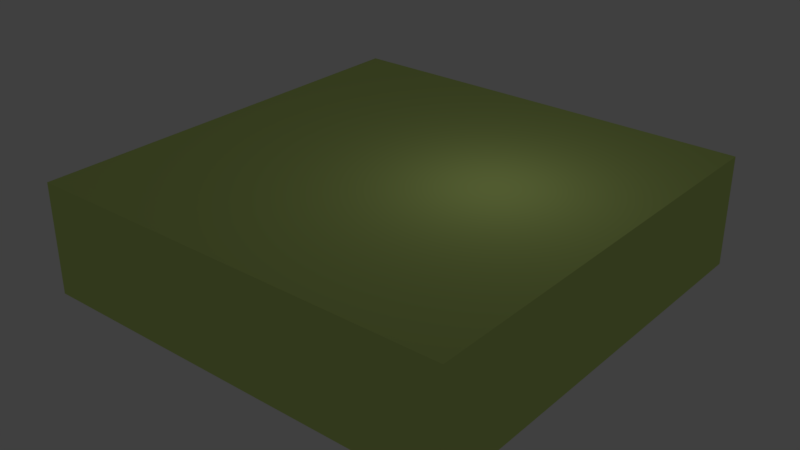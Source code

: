 # Source: bh.blend  (saved by Blender 2.79.0; exported with 4.5.12 LTS)
import bpy
from mathutils import Matrix  # noqa: F401  (used for matrix-valued properties, if any)

bpy.ops.wm.read_factory_settings(use_empty=True)
scene = bpy.context.scene
scene.name = 'Scene'

# ---- collections
col_collection_1 = bpy.data.collections.new('Collection 1'); scene.collection.children.link(col_collection_1)

# ---- materials (node trees are filled in below, after node groups)
mat_material = bpy.data.materials.new('Material')
mat_material.alpha_threshold = 0.0
mat_material.use_transparent_shadow = False
mat_material.diffuse_color = (0.6322, 0.8, 0.2294, 1.0)
mat_material.roughness = 0.5
mat_material.line_color = (0.0, 0.0, 0.0, 1.0)

# ---- material node trees

# ---- world
world_world = bpy.data.worlds.new('World'); scene.world = world_world
world_world.color = (0.05088, 0.05088, 0.05088)
world_world.use_sun_shadow = False
world_world.sun_shadow_jitter_overblur = 0.0
world_world.cycles.sampling_method = 'MANUAL'

# ---- lights
light_lamp = bpy.data.lights.new('Lamp', 'POINT')
light_lamp.transmission_factor = 0.0
light_lamp.cutoff_distance = 30.0
light_lamp.energy = 100.0
light_lamp.shadow_buffer_clip_start = 1.001
light_lamp.shadow_soft_size = 0.1
light_lamp.shadow_maximum_resolution = 0.006
light_lamp.use_absolute_resolution = True

# ---- meshes
me_cube = bpy.data.meshes.new('Cube')
me_cube.from_pydata([(1.0, 1.0, -1.0), (1.0, -1.0, -1.0), (-1.0, -1.0, -1.0), (-1.0, 1.0, -1.0), (1.0, 1.0, -0.4853), (1.0, -1.0, -0.4853), (-1.0, -1.0, -0.4853), (-1.0, 1.0, -0.4853), (1.0, -5.96e-08, -1.0), (1.788e-07, 1.0, -1.0), (1.0, 1.0, -0.7426), (0.0, -1.0, -1.0), (1.0, -1.0, -0.7426), (-1.0, 2.98e-07, -1.0), (-1.0, -1.0, -0.7426), (-1.0, 1.0, -0.7426), (1.0, -5.364e-07, -0.4853), (2.384e-07, 1.0, -0.4853), (-5.364e-07, -1.0, -0.4853), (-1.0, 1.788e-07, -0.4853), (2.384e-07, 1.0, -0.7426), (-1.0, 2.384e-07, -0.7426), (-2.98e-07, -1.0, -0.7426), (1.0, -2.98e-07, -0.7426), (-1.49e-07, -1.788e-07, -0.4853), (5.96e-08, 1.192e-07, -1.0), (1.0, -0.5, -1.0), (-0.5, 1.0, -1.0), (1.0, 1.0, -0.6139), (-0.5, -1.0, -1.0), (1.0, -1.0, -0.6139), (-1.0, 0.5, -1.0), (-1.0, -1.0, -0.6139), (-1.0, 1.0, -0.6139), (1.0, -0.5, -0.4853), (-0.5, 1.0, -0.4853), (-0.5, -1.0, -0.4853), (-1.0, 0.5, -0.4853), (1.0, 0.5, -1.0), (0.5, 1.0, -1.0), (1.0, 1.0, -0.8713), (0.5, -1.0, -1.0), (1.0, -1.0, -0.8713), (-1.0, -0.5, -1.0), (-1.0, -1.0, -0.8713), (-1.0, 1.0, -0.8713), (1.0, 0.5, -0.4853), (0.5, 1.0, -0.4853), (0.5, -1.0, -0.4853), (-1.0, -0.5, -0.4853), (-0.5, 1.0, -0.7426), (0.5, 1.0, -0.7426), (2.384e-07, 1.0, -0.6139), (2.086e-07, 1.0, -0.8713), (-1.0, 0.5, -0.7426), (-1.0, -0.5, -0.7426), (-1.0, 2.682e-07, -0.8713), (-1.0, 2.086e-07, -0.6139), (-0.5, -1.0, -0.7426), (0.5, -1.0, -0.7426), (-1.49e-07, -1.0, -0.8713), (-4.172e-07, -1.0, -0.6139), (1.0, -0.5, -0.7426), (1.0, 0.5, -0.7426), (1.0, -1.788e-07, -0.8713), (1.0, -4.172e-07, -0.6139), (-3.427e-07, -0.5, -0.4853), (4.47e-08, 0.5, -0.4853), (0.5, -3.576e-07, -0.4853), (-0.5, 0.0, -0.4853), (-0.5, 2.086e-07, -1.0), (0.5, 2.98e-08, -1.0), (1.192e-07, 0.5, -1.0), (2.98e-08, -0.5, -1.0), (0.5, -0.5, -1.0), (0.5, 0.5, -1.0), (-0.5, 0.5, -1.0), (-0.5, 0.5, -0.4853), (0.5, 0.5, -0.4853), (0.5, -0.5, -0.4853), (1.0, 0.5, -0.6139), (1.0, 0.5, -0.8713), (1.0, -0.5, -0.8713), (0.5, -1.0, -0.6139), (0.5, -1.0, -0.8713), (-0.5, -1.0, -0.8713), (-1.0, -0.5, -0.6139), (-1.0, -0.5, -0.8713), (-1.0, 0.5, -0.8713), (0.5, 1.0, -0.8713), (0.5, 1.0, -0.6139), (-0.5, 1.0, -0.6139), (-0.5, 1.0, -0.8713), (-1.0, 0.5, -0.6139), (-0.5, -1.0, -0.6139), (1.0, -0.5, -0.6139), (-0.5, -0.5, -0.4853), (-0.5, -0.5, -1.0), (1.0, -0.75, -1.0), (-0.75, 1.0, -1.0), (1.0, 1.0, -0.5496), (-0.75, -1.0, -1.0), (1.0, -1.0, -0.5496), (-1.0, 0.75, -1.0), (-1.0, -1.0, -0.5496), (-1.0, 1.0, -0.5496), (1.0, -0.75, -0.4853), (-0.75, 1.0, -0.4853), (-0.75, -1.0, -0.4853), (-1.0, 0.75, -0.4853), (1.0, 0.25, -1.0), (0.25, 1.0, -1.0), (1.0, 1.0, -0.807), (0.25, -1.0, -1.0), (1.0, -1.0, -0.807), (-1.0, -0.25, -1.0), (-1.0, -1.0, -0.807), (-1.0, 1.0, -0.807), (1.0, 0.25, -0.4853), (0.25, 1.0, -0.4853), (0.25, -1.0, -0.4853), (-1.0, -0.25, -0.4853), (-0.75, 1.0, -0.7426), (0.25, 1.0, -0.7426), (2.384e-07, 1.0, -0.5496), (2.235e-07, 1.0, -0.807), (-1.0, 0.75, -0.7426), (-1.0, -0.25, -0.7426), (-1.0, 2.831e-07, -0.9357), (-1.0, 2.235e-07, -0.6783), (-0.75, -1.0, -0.7426), (0.25, -1.0, -0.7426), (-7.451e-08, -1.0, -0.9357), (-3.576e-07, -1.0, -0.6783), (1.0, -0.75, -0.7426), (1.0, 0.25, -0.7426), (1.0, -1.192e-07, -0.9357), (1.0, -3.576e-07, -0.6783), (-4.396e-07, -0.75, -0.4853), (-5.215e-08, 0.25, -0.4853), (0.75, -4.47e-07, -0.4853), (-0.25, -8.941e-08, -0.4853), (-0.75, 2.533e-07, -1.0), (0.25, 7.451e-08, -1.0), (1.49e-07, 0.75, -1.0), (4.47e-08, -0.25, -1.0), (1.0, -0.25, -1.0), (-0.25, 1.0, -1.0), (1.0, 1.0, -0.6783), (-0.25, -1.0, -1.0), (1.0, -1.0, -0.6783), (-1.0, 0.25, -1.0), (-1.0, -1.0, -0.6783), (-1.0, 1.0, -0.6783), (1.0, -0.25, -0.4853), (-0.25, 1.0, -0.4853), (-0.25, -1.0, -0.4853), (-1.0, 0.25, -0.4853), (1.0, 0.75, -1.0), (0.75, 1.0, -1.0), (1.0, 1.0, -0.9357), (0.75, -1.0, -1.0), (1.0, -1.0, -0.9357), (-1.0, -0.75, -1.0), (-1.0, -1.0, -0.9357), (-1.0, 1.0, -0.9357), (1.0, 0.75, -0.4853), (0.75, 1.0, -0.4853), (0.75, -1.0, -0.4853), (-1.0, -0.75, -0.4853), (-0.25, 1.0, -0.7426), (0.75, 1.0, -0.7426), (2.384e-07, 1.0, -0.6783), (1.937e-07, 1.0, -0.9357), (-1.0, 0.25, -0.7426), (-1.0, -0.75, -0.7426), (-1.0, 2.533e-07, -0.807), (-1.0, 1.937e-07, -0.5496), (-0.25, -1.0, -0.7426), (0.75, -1.0, -0.7426), (-2.235e-07, -1.0, -0.807), (-4.768e-07, -1.0, -0.5496), (1.0, -0.25, -0.7426), (1.0, 0.75, -0.7426), (1.0, -2.384e-07, -0.807), (1.0, -4.768e-07, -0.5496), (-2.459e-07, -0.25, -0.4853), (1.416e-07, 0.75, -0.4853), (0.25, -2.682e-07, -0.4853), (-0.75, 8.941e-08, -0.4853), (-0.25, 1.639e-07, -1.0), (0.75, -1.49e-08, -1.0), (8.941e-08, 0.25, -1.0), (1.49e-08, -0.75, -1.0), (0.25, -0.5, -1.0), (0.75, -0.5, -1.0), (0.5, -0.25, -1.0), (0.5, -0.75, -1.0), (0.25, 0.5, -1.0), (0.75, 0.5, -1.0), (0.5, 0.75, -1.0), (0.5, 0.25, -1.0), (-0.75, 0.5, -1.0), (-0.25, 0.5, -1.0), (-0.5, 0.75, -1.0), (-0.5, 0.25, -1.0), (-0.5, 0.25, -0.4853), (-0.5, 0.75, -0.4853), (-0.25, 0.5, -0.4853), (-0.75, 0.5, -0.4853), (0.5, 0.25, -0.4853), (0.5, 0.75, -0.4853), (0.75, 0.5, -0.4853), (0.25, 0.5, -0.4853), (0.5, -0.75, -0.4853), (0.5, -0.25, -0.4853), (0.75, -0.5, -0.4853), (0.25, -0.5, -0.4853), (1.0, 0.25, -0.6139), (1.0, 0.75, -0.6139), (1.0, 0.5, -0.6783), (1.0, 0.5, -0.5496), (1.0, 0.25, -0.8713), (1.0, 0.75, -0.8713), (1.0, 0.5, -0.9357), (1.0, 0.5, -0.807), (1.0, -0.75, -0.8713), (1.0, -0.25, -0.8713), (1.0, -0.5, -0.9357), (1.0, -0.5, -0.807), (0.25, -1.0, -0.6139), (0.75, -1.0, -0.6139), (0.5, -1.0, -0.6783), (0.5, -1.0, -0.5496), (0.25, -1.0, -0.8713), (0.75, -1.0, -0.8713), (0.5, -1.0, -0.9357), (0.5, -1.0, -0.807), (-0.75, -1.0, -0.8713), (-0.25, -1.0, -0.8713), (-0.5, -1.0, -0.9357), (-0.5, -1.0, -0.807), (-1.0, -0.25, -0.6139), (-1.0, -0.75, -0.6139), (-1.0, -0.5, -0.6783), (-1.0, -0.5, -0.5496), (-1.0, -0.25, -0.8713), (-1.0, -0.75, -0.8713), (-1.0, -0.5, -0.9357), (-1.0, -0.5, -0.807), (-1.0, 0.75, -0.8713), (-1.0, 0.25, -0.8713), (-1.0, 0.5, -0.9357), (-1.0, 0.5, -0.807), (0.25, 1.0, -0.8713), (0.75, 1.0, -0.8713), (0.5, 1.0, -0.807), (0.5, 1.0, -0.9357), (0.25, 1.0, -0.6139), (0.75, 1.0, -0.6139), (0.5, 1.0, -0.5496), (0.5, 1.0, -0.6783), (-0.75, 1.0, -0.6139), (-0.25, 1.0, -0.6139), (-0.5, 1.0, -0.5496), (-0.5, 1.0, -0.6783), (-0.75, 1.0, -0.8713), (-0.25, 1.0, -0.8713), (-0.5, 1.0, -0.807), (-0.5, 1.0, -0.9357), (-1.0, 0.75, -0.6139), (-1.0, 0.25, -0.6139), (-1.0, 0.5, -0.6783), (-1.0, 0.5, -0.5496), (-0.75, -1.0, -0.6139), (-0.25, -1.0, -0.6139), (-0.5, -1.0, -0.6783), (-0.5, -1.0, -0.5496), (1.0, -0.75, -0.6139), (1.0, -0.25, -0.6139), (1.0, -0.5, -0.6783), (1.0, -0.5, -0.5496), (-0.5, -0.75, -0.4853), (-0.5, -0.25, -0.4853), (-0.25, -0.5, -0.4853), (-0.75, -0.5, -0.4853), (-0.75, -0.5, -1.0), (-0.25, -0.5, -1.0), (-0.5, -0.25, -1.0), (-0.5, -0.75, -1.0), (-0.25, -0.75, -1.0), (-0.25, -0.25, -1.0), (-0.75, -0.25, -1.0), (-0.75, -0.25, -0.4853), (-0.25, -0.25, -0.4853), (-0.25, -0.75, -0.4853), (1.0, -0.25, -0.5496), (1.0, -0.25, -0.6783), (1.0, -0.75, -0.6783), (-0.25, -1.0, -0.5496), (-0.25, -1.0, -0.6783), (-0.75, -1.0, -0.6783), (-1.0, 0.25, -0.5496), (-1.0, 0.25, -0.6783), (-1.0, 0.75, -0.6783), (-0.25, 1.0, -0.9357), (-0.25, 1.0, -0.807), (-0.75, 1.0, -0.807), (-0.25, 1.0, -0.6783), (-0.25, 1.0, -0.5496), (-0.75, 1.0, -0.5496), (0.75, 1.0, -0.6783), (0.75, 1.0, -0.5496), (0.25, 1.0, -0.5496), (0.75, 1.0, -0.9357), (0.75, 1.0, -0.807), (0.25, 1.0, -0.807), (-1.0, 0.25, -0.807), (-1.0, 0.25, -0.9357), (-1.0, 0.75, -0.9357), (-1.0, -0.75, -0.807), (-1.0, -0.75, -0.9357), (-1.0, -0.25, -0.9357), (-1.0, -0.75, -0.5496), (-1.0, -0.75, -0.6783), (-1.0, -0.25, -0.6783), (-0.25, -1.0, -0.807), (-0.25, -1.0, -0.9357), (-0.75, -1.0, -0.9357), (0.75, -1.0, -0.807), (0.75, -1.0, -0.9357), (0.25, -1.0, -0.9357), (0.75, -1.0, -0.5496), (0.75, -1.0, -0.6783), (0.25, -1.0, -0.6783), (1.0, -0.25, -0.807), (1.0, -0.25, -0.9357), (1.0, -0.75, -0.9357), (1.0, 0.75, -0.807), (1.0, 0.75, -0.9357), (1.0, 0.25, -0.9357), (1.0, 0.75, -0.5496), (1.0, 0.75, -0.6783), (1.0, 0.25, -0.6783), (0.25, -0.25, -0.4853), (0.75, -0.25, -0.4853), (0.75, -0.75, -0.4853), (0.25, 0.75, -0.4853), (0.75, 0.75, -0.4853), (0.75, 0.25, -0.4853), (-0.75, 0.75, -0.4853), (-0.25, 0.75, -0.4853), (-0.25, 0.25, -0.4853), (-0.25, 0.25, -1.0), (-0.25, 0.75, -1.0), (-0.75, 0.75, -1.0), (0.75, 0.25, -1.0), (0.75, 0.75, -1.0), (0.25, 0.75, -1.0), (0.75, -0.75, -1.0), (0.75, -0.25, -1.0), (0.25, -0.25, -1.0), (0.25, -0.75, -1.0), (0.25, 0.25, -1.0), (-0.75, 0.25, -1.0), (-0.75, 0.25, -0.4853), (0.25, 0.25, -0.4853), (0.25, -0.75, -0.4853), (1.0, 0.25, -0.5496), (1.0, 0.25, -0.807), (1.0, -0.75, -0.807), (0.25, -1.0, -0.5496), (0.25, -1.0, -0.807), (-0.75, -1.0, -0.807), (-1.0, -0.25, -0.5496), (-1.0, -0.25, -0.807), (-1.0, 0.75, -0.807), (0.25, 1.0, -0.9357), (0.25, 1.0, -0.6783), (-0.75, 1.0, -0.6783), (-0.75, 1.0, -0.9357), (-1.0, 0.75, -0.5496), (-0.75, -1.0, -0.5496), (1.0, -0.75, -0.5496), (-0.75, -0.75, -0.4853), (-0.75, -0.75, -1.0), (1.0, -0.875, -1.0), (-0.875, 1.0, -1.0), (1.0, 1.0, -0.5174), (-0.875, -1.0, -1.0), (1.0, -1.0, -0.5174), (-1.0, 0.875, -1.0), (-1.0, -1.0, -0.5174), (-1.0, 1.0, -0.5174), (1.0, -0.875, -0.4853), (-0.875, 1.0, -0.4853), (-0.875, -1.0, -0.4853), (-1.0, 0.875, -0.4853), (1.0, 0.125, -1.0), (0.125, 1.0, -1.0), (1.0, 1.0, -0.7748), (0.125, -1.0, -1.0), (1.0, -1.0, -0.7748), (-1.0, -0.125, -1.0), (-1.0, -1.0, -0.7748), (-1.0, 1.0, -0.7748), (1.0, 0.125, -0.4853), (0.125, 1.0, -0.4853), (0.125, -1.0, -0.4853), (-1.0, -0.125, -0.4853), (-0.875, 1.0, -0.7426), (0.125, 1.0, -0.7426), (2.384e-07, 1.0, -0.5174), (2.31e-07, 1.0, -0.7748), (-1.0, 0.875, -0.7426), (-1.0, -0.125, -0.7426), (-1.0, 2.906e-07, -0.9678), (-1.0, 2.31e-07, -0.7105), (-0.875, -1.0, -0.7426), (0.125, -1.0, -0.7426), (-3.725e-08, -1.0, -0.9678), (-3.278e-07, -1.0, -0.7105), (1.0, -0.875, -0.7426), (1.0, 0.125, -0.7426), (1.0, -8.941e-08, -0.9678), (1.0, -3.278e-07, -0.7105), (-4.88e-07, -0.875, -0.4853), (-1.006e-07, 0.125, -0.4853), (0.875, -4.917e-07, -0.4853), (-0.125, -1.341e-07, -0.4853), (-0.875, 2.757e-07, -1.0), (0.125, 9.686e-08, -1.0), (1.639e-07, 0.875, -1.0), (5.215e-08, -0.125, -1.0), (1.0, -0.375, -1.0), (-0.375, 1.0, -1.0), (1.0, 1.0, -0.6461), (-0.375, -1.0, -1.0), (1.0, -1.0, -0.6461), (-1.0, 0.375, -1.0), (-1.0, -1.0, -0.6461), (-1.0, 1.0, -0.6461), (1.0, -0.375, -0.4853), (-0.375, 1.0, -0.4853), (-0.375, -1.0, -0.4853), (-1.0, 0.375, -0.4853), (1.0, 0.625, -1.0), (0.625, 1.0, -1.0), (1.0, 1.0, -0.9035), (0.625, -1.0, -1.0), (1.0, -1.0, -0.9035), (-1.0, -0.625, -1.0), (-1.0, -1.0, -0.9035), (-1.0, 1.0, -0.9035), (1.0, 0.625, -0.4853), (0.625, 1.0, -0.4853), (0.625, -1.0, -0.4853), (-1.0, -0.625, -0.4853), (-0.375, 1.0, -0.7426), (0.625, 1.0, -0.7426), (2.384e-07, 1.0, -0.6461), (2.012e-07, 1.0, -0.9035), (-1.0, 0.375, -0.7426), (-1.0, -0.625, -0.7426), (-1.0, 2.608e-07, -0.8391), (-1.0, 2.012e-07, -0.5818), (-0.375, -1.0, -0.7426), (0.625, -1.0, -0.7426), (-1.863e-07, -1.0, -0.8391), (-4.47e-07, -1.0, -0.5818), (1.0, -0.375, -0.7426), (1.0, 0.625, -0.7426), (1.0, -2.086e-07, -0.8391), (1.0, -4.47e-07, -0.5818), (-2.943e-07, -0.375, -0.4853), (9.313e-08, 0.625, -0.4853), (0.375, -3.129e-07, -0.4853), (-0.625, 4.47e-08, -0.4853), (-0.375, 1.863e-07, -1.0), (0.625, 7.451e-09, -1.0), (1.043e-07, 0.375, -1.0), (2.235e-08, -0.625, -1.0), (0.125, -0.5, -1.0), (0.625, -0.5, -1.0), (0.5, -0.125, -1.0), (0.5, -0.625, -1.0), (0.125, 0.5, -1.0), (0.625, 0.5, -1.0), (0.5, 0.875, -1.0), (0.5, 0.375, -1.0), (-0.875, 0.5, -1.0), (-0.375, 0.5, -1.0), (-0.5, 0.875, -1.0), (-0.5, 0.375, -1.0), (-0.5, 0.125, -0.4853), (-0.5, 0.625, -0.4853), (-0.125, 0.5, -0.4853), (-0.625, 0.5, -0.4853), (0.5, 0.125, -0.4853), (0.5, 0.625, -0.4853), (0.875, 0.5, -0.4853), (0.375, 0.5, -0.4853), (0.5, -0.875, -0.4853), (0.5, -0.375, -0.4853), (0.875, -0.5, -0.4853), (0.375, -0.5, -0.4853), (1.0, 0.125, -0.6139), (1.0, 0.625, -0.6139), (1.0, 0.5, -0.7105), (1.0, 0.5, -0.5818), (1.0, 0.125, -0.8713), (1.0, 0.625, -0.8713), (1.0, 0.5, -0.9678), (1.0, 0.5, -0.8391), (1.0, -0.875, -0.8713), (1.0, -0.375, -0.8713), (1.0, -0.5, -0.9678), (1.0, -0.5, -0.8391), (0.125, -1.0, -0.6139), (0.625, -1.0, -0.6139), (0.5, -1.0, -0.7105), (0.5, -1.0, -0.5818), (0.125, -1.0, -0.8713), (0.625, -1.0, -0.8713), (0.5, -1.0, -0.9678), (0.5, -1.0, -0.8391), (-0.875, -1.0, -0.8713), (-0.375, -1.0, -0.8713), (-0.5, -1.0, -0.9678), (-0.5, -1.0, -0.8391), (-1.0, -0.125, -0.6139), (-1.0, -0.625, -0.6139), (-1.0, -0.5, -0.7105), (-1.0, -0.5, -0.5818), (-1.0, -0.125, -0.8713), (-1.0, -0.625, -0.8713), (-1.0, -0.5, -0.9678), (-1.0, -0.5, -0.8391), (-1.0, 0.875, -0.8713), (-1.0, 0.375, -0.8713), (-1.0, 0.5, -0.9678), (-1.0, 0.5, -0.8391), (0.125, 1.0, -0.8713), (0.625, 1.0, -0.8713), (0.5, 1.0, -0.7748), (0.5, 1.0, -0.9035), (0.125, 1.0, -0.6139), (0.625, 1.0, -0.6139), (0.5, 1.0, -0.5174), (0.5, 1.0, -0.6461), (-0.875, 1.0, -0.6139), (-0.375, 1.0, -0.6139), (-0.5, 1.0, -0.5174), (-0.5, 1.0, -0.6461), (-0.875, 1.0, -0.8713), (-0.375, 1.0, -0.8713), (-0.5, 1.0, -0.7748), (-0.5, 1.0, -0.9035), (-1.0, 0.875, -0.6139), (-1.0, 0.375, -0.6139), (-1.0, 0.5, -0.7105), (-1.0, 0.5, -0.5818), (-0.875, -1.0, -0.6139), (-0.375, -1.0, -0.6139), (-0.5, -1.0, -0.7105), (-0.5, -1.0, -0.5818), (1.0, -0.875, -0.6139), (1.0, -0.375, -0.6139), (1.0, -0.5, -0.7105), (1.0, -0.5, -0.5818), (-0.5, -0.875, -0.4853), (-0.5, -0.375, -0.4853), (-0.125, -0.5, -0.4853), (-0.625, -0.5, -0.4853), (-0.875, -0.5, -1.0), (-0.375, -0.5, -1.0), (-0.5, -0.125, -1.0), (-0.5, -0.625, -1.0), (1.0, -0.625, -1.0), (-0.625, 1.0, -1.0), (1.0, 1.0, -0.5818), (-0.625, -1.0, -1.0), (1.0, -1.0, -0.5818), (-1.0, 0.625, -1.0), (-1.0, -1.0, -0.5818), (-1.0, 1.0, -0.5818), (1.0, -0.625, -0.4853), (-0.625, 1.0, -0.4853), (-0.625, -1.0, -0.4853), (-1.0, 0.625, -0.4853), (1.0, 0.375, -1.0), (0.375, 1.0, -1.0), (1.0, 1.0, -0.8391), (0.375, -1.0, -1.0), (1.0, -1.0, -0.8391), (-1.0, -0.375, -1.0), (-1.0, -1.0, -0.8391), (-1.0, 1.0, -0.8391), (1.0, 0.375, -0.4853), (0.375, 1.0, -0.4853), (0.375, -1.0, -0.4853), (-1.0, -0.375, -0.4853), (-0.625, 1.0, -0.7426), (0.375, 1.0, -0.7426), (2.384e-07, 1.0, -0.5818), (2.161e-07, 1.0, -0.8391), (-1.0, 0.625, -0.7426), (-1.0, -0.375, -0.7426), (-1.0, 2.757e-07, -0.9035), (-1.0, 2.161e-07, -0.6461), (-0.625, -1.0, -0.7426), (0.375, -1.0, -0.7426), (-1.118e-07, -1.0, -0.9035), (-3.874e-07, -1.0, -0.6461), (1.0, -0.625, -0.7426), (1.0, 0.375, -0.7426), (1.0, -1.49e-07, -0.9035), (1.0, -3.874e-07, -0.6461), (-3.912e-07, -0.625, -0.4853), (-3.725e-09, 0.375, -0.4853), (0.625, -4.023e-07, -0.4853), (-0.375, -4.47e-08, -0.4853), (-0.625, 2.31e-07, -1.0), (0.375, 5.215e-08, -1.0), (1.341e-07, 0.625, -1.0), (3.725e-08, -0.375, -1.0), (1.0, -0.125, -1.0), (-0.125, 1.0, -1.0), (1.0, 1.0, -0.7105), (-0.125, -1.0, -1.0), (1.0, -1.0, -0.7105), (-1.0, 0.125, -1.0), (-1.0, -1.0, -0.7105), (-1.0, 1.0, -0.7105), (1.0, -0.125, -0.4853), (-0.125, 1.0, -0.4853), (-0.125, -1.0, -0.4853), (-1.0, 0.125, -0.4853), (1.0, 0.875, -1.0), (0.875, 1.0, -1.0), (1.0, 1.0, -0.9678), (0.875, -1.0, -1.0), (1.0, -1.0, -0.9678), (-1.0, -0.875, -1.0), (-1.0, -1.0, -0.9678), (-1.0, 1.0, -0.9678), (1.0, 0.875, -0.4853), (0.875, 1.0, -0.4853), (0.875, -1.0, -0.4853), (-1.0, -0.875, -0.4853), (-0.125, 1.0, -0.7426), (0.875, 1.0, -0.7426), (2.384e-07, 1.0, -0.7105), (1.863e-07, 1.0, -0.9678), (-1.0, 0.125, -0.7426), (-1.0, -0.875, -0.7426), (-1.0, 2.459e-07, -0.7748), (-1.0, 1.863e-07, -0.5174), (-0.125, -1.0, -0.7426), (0.875, -1.0, -0.7426), (-2.608e-07, -1.0, -0.7748), (-5.066e-07, -1.0, -0.5174), (1.0, -0.125, -0.7426), (1.0, 0.875, -0.7426), (1.0, -2.682e-07, -0.7748), (1.0, -5.066e-07, -0.5174), (-1.974e-07, -0.125, -0.4853), (1.9e-07, 0.875, -0.4853), (0.125, -2.235e-07, -0.4853), (-0.875, 1.341e-07, -0.4853), (-0.125, 1.416e-07, -1.0), (0.875, -3.725e-08, -1.0), (7.451e-08, 0.125, -1.0), (7.451e-09, -0.875, -1.0), (0.375, -0.5, -1.0), (0.875, -0.5, -1.0), (0.5, -0.375, -1.0), (0.5, -0.875, -1.0), (0.375, 0.5, -1.0), (0.875, 0.5, -1.0), (0.5, 0.625, -1.0), (0.5, 0.125, -1.0), (-0.625, 0.5, -1.0), (-0.125, 0.5, -1.0), (-0.5, 0.625, -1.0), (-0.5, 0.125, -1.0), (-0.5, 0.375, -0.4853), (-0.5, 0.875, -0.4853), (-0.375, 0.5, -0.4853), (-0.875, 0.5, -0.4853), (0.5, 0.375, -0.4853), (0.5, 0.875, -0.4853), (0.625, 0.5, -0.4853), (0.125, 0.5, -0.4853), (0.5, -0.625, -0.4853), (0.5, -0.125, -0.4853), (0.625, -0.5, -0.4853), (0.125, -0.5, -0.4853), (1.0, 0.375, -0.6139), (1.0, 0.875, -0.6139), (1.0, 0.5, -0.6461), (1.0, 0.5, -0.5174), (1.0, 0.375, -0.8713), (1.0, 0.875, -0.8713), (1.0, 0.5, -0.9035), (1.0, 0.5, -0.7748), (1.0, -0.625, -0.8713), (1.0, -0.125, -0.8713), (1.0, -0.5, -0.9035), (1.0, -0.5, -0.7748), (0.375, -1.0, -0.6139), (0.875, -1.0, -0.6139), (0.5, -1.0, -0.6461), (0.5, -1.0, -0.5174), (0.375, -1.0, -0.8713), (0.875, -1.0, -0.8713), (0.5, -1.0, -0.9035), (0.5, -1.0, -0.7748), (-0.625, -1.0, -0.8713), (-0.125, -1.0, -0.8713), (-0.5, -1.0, -0.9035), (-0.5, -1.0, -0.7748), (-1.0, -0.375, -0.6139), (-1.0, -0.875, -0.6139), (-1.0, -0.5, -0.6461), (-1.0, -0.5, -0.5174), (-1.0, -0.375, -0.8713), (-1.0, -0.875, -0.8713), (-1.0, -0.5, -0.9035), (-1.0, -0.5, -0.7748), (-1.0, 0.625, -0.8713), (-1.0, 0.125, -0.8713), (-1.0, 0.5, -0.9035), (-1.0, 0.5, -0.7748), (0.375, 1.0, -0.8713), (0.875, 1.0, -0.8713), (0.5, 1.0, -0.8391), (0.5, 1.0, -0.9678), (0.375, 1.0, -0.6139), (0.875, 1.0, -0.6139), (0.5, 1.0, -0.5818), (0.5, 1.0, -0.7105), (-0.625, 1.0, -0.6139), (-0.125, 1.0, -0.6139), (-0.5, 1.0, -0.5818), (-0.5, 1.0, -0.7105), (-0.625, 1.0, -0.8713), (-0.125, 1.0, -0.8713), (-0.5, 1.0, -0.8391), (-0.5, 1.0, -0.9678), (-1.0, 0.625, -0.6139), (-1.0, 0.125, -0.6139), (-1.0, 0.5, -0.6461), (-1.0, 0.5, -0.5174), (-0.625, -1.0, -0.6139), (-0.125, -1.0, -0.6139), (-0.5, -1.0, -0.6461), (-0.5, -1.0, -0.5174), (1.0, -0.625, -0.6139), (1.0, -0.125, -0.6139), (1.0, -0.5, -0.6461), (1.0, -0.5, -0.5174), (-0.5, -0.625, -0.4853), (-0.5, -0.125, -0.4853), (-0.375, -0.5, -0.4853), (-0.875, -0.5, -0.4853), (-0.625, -0.5, -1.0), (-0.125, -0.5, -1.0), (-0.5, -0.375, -1.0), (-0.5, -0.875, -1.0), (-0.375, -0.75, -1.0), (-0.125, -0.75, -1.0), (-0.25, -0.625, -1.0), (-0.25, -0.875, -1.0), (-0.375, -0.25, -1.0), (-0.125, -0.25, -1.0), (-0.25, -0.125, -1.0), (-0.25, -0.375, -1.0), (-0.875, -0.25, -1.0), (-0.625, -0.25, -1.0), (-0.75, -0.125, -1.0), (-0.75, -0.375, -1.0), (-0.75, -0.375, -0.4853), (-0.75, -0.125, -0.4853), (-0.625, -0.25, -0.4853), (-0.875, -0.25, -0.4853), (-0.25, -0.375, -0.4853), (-0.25, -0.125, -0.4853), (-0.125, -0.25, -0.4853), (-0.375, -0.25, -0.4853), (-0.25, -0.875, -0.4853), (-0.25, -0.625, -0.4853), (-0.125, -0.75, -0.4853), (-0.375, -0.75, -0.4853), (1.0, -0.375, -0.5496), (1.0, -0.125, -0.5496), (1.0, -0.25, -0.5818), (1.0, -0.25, -0.5174), (1.0, -0.375, -0.6783), (1.0, -0.125, -0.6783), (1.0, -0.25, -0.7105), (1.0, -0.25, -0.6461), (1.0, -0.875, -0.6783), (1.0, -0.625, -0.6783), (1.0, -0.75, -0.7105), (1.0, -0.75, -0.6461), (-0.375, -1.0, -0.5496), (-0.125, -1.0, -0.5496), (-0.25, -1.0, -0.5818), (-0.25, -1.0, -0.5174), (-0.375, -1.0, -0.6783), (-0.125, -1.0, -0.6783), (-0.25, -1.0, -0.7105), (-0.25, -1.0, -0.6461), (-0.875, -1.0, -0.6783), (-0.625, -1.0, -0.6783), (-0.75, -1.0, -0.7105), (-0.75, -1.0, -0.6461), (-1.0, 0.375, -0.5496), (-1.0, 0.125, -0.5496), (-1.0, 0.25, -0.5818), (-1.0, 0.25, -0.5174), (-1.0, 0.375, -0.6783), (-1.0, 0.125, -0.6783), (-1.0, 0.25, -0.7105), (-1.0, 0.25, -0.6461), (-1.0, 0.875, -0.6783), (-1.0, 0.625, -0.6783), (-1.0, 0.75, -0.7105), (-1.0, 0.75, -0.6461), (-0.375, 1.0, -0.9357), (-0.125, 1.0, -0.9357), (-0.25, 1.0, -0.9035), (-0.25, 1.0, -0.9678), (-0.375, 1.0, -0.807), (-0.125, 1.0, -0.807), (-0.25, 1.0, -0.7748), (-0.25, 1.0, -0.8391), (-0.875, 1.0, -0.807), (-0.625, 1.0, -0.807), (-0.75, 1.0, -0.7748), (-0.75, 1.0, -0.8391), (-0.375, 1.0, -0.6783), (-0.125, 1.0, -0.6783), (-0.25, 1.0, -0.6461), (-0.25, 1.0, -0.7105), (-0.375, 1.0, -0.5496), (-0.125, 1.0, -0.5496), (-0.25, 1.0, -0.5174), (-0.25, 1.0, -0.5818), (-0.875, 1.0, -0.5496), (-0.625, 1.0, -0.5496), (-0.75, 1.0, -0.5174), (-0.75, 1.0, -0.5818), (0.625, 1.0, -0.6783), (0.875, 1.0, -0.6783), (0.75, 1.0, -0.6461), (0.75, 1.0, -0.7105), (0.625, 1.0, -0.5496), (0.875, 1.0, -0.5496), (0.75, 1.0, -0.5174), (0.75, 1.0, -0.5818), (0.125, 1.0, -0.5496), (0.375, 1.0, -0.5496), (0.25, 1.0, -0.5174), (0.25, 1.0, -0.5818), (0.625, 1.0, -0.9357), (0.875, 1.0, -0.9357), (0.75, 1.0, -0.9035), (0.75, 1.0, -0.9678), (0.625, 1.0, -0.807), (0.875, 1.0, -0.807), (0.75, 1.0, -0.7748), (0.75, 1.0, -0.8391), (0.125, 1.0, -0.807), (0.375, 1.0, -0.807), (0.25, 1.0, -0.7748), (0.25, 1.0, -0.8391), (-1.0, 0.375, -0.807), (-1.0, 0.125, -0.807), (-1.0, 0.25, -0.8391), (-1.0, 0.25, -0.7748), (-1.0, 0.375, -0.9357), (-1.0, 0.125, -0.9357), (-1.0, 0.25, -0.9678), (-1.0, 0.25, -0.9035), (-1.0, 0.875, -0.9357), (-1.0, 0.625, -0.9357), (-1.0, 0.75, -0.9678), (-1.0, 0.75, -0.9035), (-1.0, -0.625, -0.807), (-1.0, -0.875, -0.807), (-1.0, -0.75, -0.8391), (-1.0, -0.75, -0.7748), (-1.0, -0.625, -0.9357), (-1.0, -0.875, -0.9357), (-1.0, -0.75, -0.9678), (-1.0, -0.75, -0.9035), (-1.0, -0.125, -0.9357), (-1.0, -0.375, -0.9357), (-1.0, -0.25, -0.9678), (-1.0, -0.25, -0.9035), (-1.0, -0.625, -0.5496), (-1.0, -0.875, -0.5496), (-1.0, -0.75, -0.5818), (-1.0, -0.75, -0.5174), (-1.0, -0.625, -0.6783), (-1.0, -0.875, -0.6783), (-1.0, -0.75, -0.7105), (-1.0, -0.75, -0.6461), (-1.0, -0.125, -0.6783), (-1.0, -0.375, -0.6783), (-1.0, -0.25, -0.7105), (-1.0, -0.25, -0.6461), (-0.375, -1.0, -0.807), (-0.125, -1.0, -0.807), (-0.25, -1.0, -0.8391), (-0.25, -1.0, -0.7748), (-0.375, -1.0, -0.9357), (-0.125, -1.0, -0.9357), (-0.25, -1.0, -0.9678), (-0.25, -1.0, -0.9035), (-0.875, -1.0, -0.9357), (-0.625, -1.0, -0.9357), (-0.75, -1.0, -0.9678), (-0.75, -1.0, -0.9035), (0.625, -1.0, -0.807), (0.875, -1.0, -0.807), (0.75, -1.0, -0.8391), (0.75, -1.0, -0.7748), (0.625, -1.0, -0.9357), (0.875, -1.0, -0.9357), (0.75, -1.0, -0.9678), (0.75, -1.0, -0.9035), (0.125, -1.0, -0.9357), (0.375, -1.0, -0.9357), (0.25, -1.0, -0.9678), (0.25, -1.0, -0.9035), (0.625, -1.0, -0.5496), (0.875, -1.0, -0.5496), (0.75, -1.0, -0.5818), (0.75, -1.0, -0.5174), (0.625, -1.0, -0.6783), (0.875, -1.0, -0.6783), (0.75, -1.0, -0.7105), (0.75, -1.0, -0.6461), (0.125, -1.0, -0.6783), (0.375, -1.0, -0.6783), (0.25, -1.0, -0.7105), (0.25, -1.0, -0.6461), (1.0, -0.375, -0.807), (1.0, -0.125, -0.807), (1.0, -0.25, -0.8391), (1.0, -0.25, -0.7748), (1.0, -0.375, -0.9357), (1.0, -0.125, -0.9357), (1.0, -0.25, -0.9678), (1.0, -0.25, -0.9035), (1.0, -0.875, -0.9357), (1.0, -0.625, -0.9357), (1.0, -0.75, -0.9678), (1.0, -0.75, -0.9035), (1.0, 0.625, -0.807), (1.0, 0.875, -0.807), (1.0, 0.75, -0.8391), (1.0, 0.75, -0.7748), (1.0, 0.625, -0.9357), (1.0, 0.875, -0.9357), (1.0, 0.75, -0.9678), (1.0, 0.75, -0.9035), (1.0, 0.125, -0.9357), (1.0, 0.375, -0.9357), (1.0, 0.25, -0.9678), (1.0, 0.25, -0.9035), (1.0, 0.625, -0.5496), (1.0, 0.875, -0.5496), (1.0, 0.75, -0.5818), (1.0, 0.75, -0.5174), (1.0, 0.625, -0.6783), (1.0, 0.875, -0.6783), (1.0, 0.75, -0.7105), (1.0, 0.75, -0.6461), (1.0, 0.125, -0.6783), (1.0, 0.375, -0.6783), (1.0, 0.25, -0.7105), (1.0, 0.25, -0.6461), (0.25, -0.375, -0.4853), (0.25, -0.125, -0.4853), (0.375, -0.25, -0.4853), (0.125, -0.25, -0.4853), (0.75, -0.375, -0.4853), (0.75, -0.125, -0.4853), (0.875, -0.25, -0.4853), (0.625, -0.25, -0.4853), (0.75, -0.875, -0.4853), (0.75, -0.625, -0.4853), (0.875, -0.75, -0.4853), (0.625, -0.75, -0.4853), (0.25, 0.625, -0.4853), (0.25, 0.875, -0.4853), (0.375, 0.75, -0.4853), (0.125, 0.75, -0.4853), (0.75, 0.625, -0.4853), (0.75, 0.875, -0.4853), (0.875, 0.75, -0.4853), (0.625, 0.75, -0.4853), (0.75, 0.125, -0.4853), (0.75, 0.375, -0.4853), (0.875, 0.25, -0.4853), (0.625, 0.25, -0.4853), (-0.75, 0.625, -0.4853), (-0.75, 0.875, -0.4853), (-0.625, 0.75, -0.4853), (-0.875, 0.75, -0.4853), (-0.25, 0.625, -0.4853), (-0.25, 0.875, -0.4853), (-0.125, 0.75, -0.4853), (-0.375, 0.75, -0.4853), (-0.25, 0.125, -0.4853), (-0.25, 0.375, -0.4853), (-0.125, 0.25, -0.4853), (-0.375, 0.25, -0.4853), (-0.375, 0.25, -1.0), (-0.125, 0.25, -1.0), (-0.25, 0.375, -1.0), (-0.25, 0.125, -1.0), (-0.375, 0.75, -1.0), (-0.125, 0.75, -1.0), (-0.25, 0.875, -1.0), (-0.25, 0.625, -1.0), (-0.875, 0.75, -1.0), (-0.625, 0.75, -1.0), (-0.75, 0.875, -1.0), (-0.75, 0.625, -1.0), (0.625, 0.25, -1.0), (0.875, 0.25, -1.0), (0.75, 0.375, -1.0), (0.75, 0.125, -1.0), (0.625, 0.75, -1.0), (0.875, 0.75, -1.0), (0.75, 0.875, -1.0), (0.75, 0.625, -1.0), (0.125, 0.75, -1.0), (0.375, 0.75, -1.0), (0.25, 0.875, -1.0), (0.25, 0.625, -1.0), (0.625, -0.75, -1.0), (0.875, -0.75, -1.0), (0.75, -0.625, -1.0), (0.75, -0.875, -1.0), (0.625, -0.25, -1.0), (0.875, -0.25, -1.0), (0.75, -0.125, -1.0), (0.75, -0.375, -1.0), (0.125, -0.25, -1.0), (0.375, -0.25, -1.0), (0.25, -0.125, -1.0), (0.25, -0.375, -1.0), (0.125, -0.75, -1.0), (0.375, -0.75, -1.0), (0.25, -0.625, -1.0), (0.25, -0.875, -1.0), (0.125, 0.25, -1.0), (0.375, 0.25, -1.0), (0.25, 0.375, -1.0), (0.25, 0.125, -1.0), (-0.875, 0.25, -1.0), (-0.625, 0.25, -1.0), (-0.75, 0.375, -1.0), (-0.75, 0.125, -1.0), (-0.75, 0.125, -0.4853), (-0.75, 0.375, -0.4853), (-0.625, 0.25, -0.4853), (-0.875, 0.25, -0.4853), (0.25, 0.125, -0.4853), (0.25, 0.375, -0.4853), (0.375, 0.25, -0.4853), (0.125, 0.25, -0.4853), (0.25, -0.875, -0.4853), (0.25, -0.625, -0.4853), (0.375, -0.75, -0.4853), (0.125, -0.75, -0.4853), (1.0, 0.125, -0.5496), (1.0, 0.375, -0.5496), (1.0, 0.25, -0.5818), (1.0, 0.25, -0.5174), (1.0, 0.125, -0.807), (1.0, 0.375, -0.807), (1.0, 0.25, -0.8391), (1.0, 0.25, -0.7748), (1.0, -0.875, -0.807), (1.0, -0.625, -0.807), (1.0, -0.75, -0.8391), (1.0, -0.75, -0.7748), (0.125, -1.0, -0.5496), (0.375, -1.0, -0.5496), (0.25, -1.0, -0.5818), (0.25, -1.0, -0.5174), (0.125, -1.0, -0.807), (0.375, -1.0, -0.807), (0.25, -1.0, -0.8391), (0.25, -1.0, -0.7748), (-0.875, -1.0, -0.807), (-0.625, -1.0, -0.807), (-0.75, -1.0, -0.8391), (-0.75, -1.0, -0.7748), (-1.0, -0.125, -0.5496), (-1.0, -0.375, -0.5496), (-1.0, -0.25, -0.5818), (-1.0, -0.25, -0.5174), (-1.0, -0.125, -0.807), (-1.0, -0.375, -0.807), (-1.0, -0.25, -0.8391), (-1.0, -0.25, -0.7748), (-1.0, 0.875, -0.807), (-1.0, 0.625, -0.807), (-1.0, 0.75, -0.8391), (-1.0, 0.75, -0.7748), (0.125, 1.0, -0.9357), (0.375, 1.0, -0.9357), (0.25, 1.0, -0.9035), (0.25, 1.0, -0.9678), (0.125, 1.0, -0.6783), (0.375, 1.0, -0.6783), (0.25, 1.0, -0.6461), (0.25, 1.0, -0.7105), (-0.875, 1.0, -0.6783), (-0.625, 1.0, -0.6783), (-0.75, 1.0, -0.6461), (-0.75, 1.0, -0.7105), (-0.875, 1.0, -0.9357), (-0.625, 1.0, -0.9357), (-0.75, 1.0, -0.9035), (-0.75, 1.0, -0.9678), (-1.0, 0.875, -0.5496), (-1.0, 0.625, -0.5496), (-1.0, 0.75, -0.5818), (-1.0, 0.75, -0.5174), (-0.875, -1.0, -0.5496), (-0.625, -1.0, -0.5496), (-0.75, -1.0, -0.5818), (-0.75, -1.0, -0.5174), (1.0, -0.875, -0.5496), (1.0, -0.625, -0.5496), (1.0, -0.75, -0.5818), (1.0, -0.75, -0.5174), (-0.75, -0.875, -0.4853), (-0.75, -0.625, -0.4853), (-0.625, -0.75, -0.4853), (-0.875, -0.75, -0.4853), (-0.875, -0.75, -1.0), (-0.625, -0.75, -1.0), (-0.75, -0.625, -1.0), (-0.75, -0.875, -1.0), (-0.625, -0.875, -1.0), (-0.625, -0.625, -1.0), (-0.875, -0.625, -1.0), (-0.875, -0.625, -0.4853), (-0.625, -0.625, -0.4853), (-0.625, -0.875, -0.4853), (1.0, -0.625, -0.5174), (1.0, -0.625, -0.5818), (1.0, -0.875, -0.5818), (-0.625, -1.0, -0.5174), (-0.625, -1.0, -0.5818), (-0.875, -1.0, -0.5818), (-1.0, 0.625, -0.5174), (-1.0, 0.625, -0.5818), (-1.0, 0.875, -0.5818), (-0.625, 1.0, -0.9678), (-0.625, 1.0, -0.9035), (-0.875, 1.0, -0.9035), (-0.625, 1.0, -0.7105), (-0.625, 1.0, -0.6461), (-0.875, 1.0, -0.6461), (0.375, 1.0, -0.7105), (0.375, 1.0, -0.6461), (0.125, 1.0, -0.6461), (0.375, 1.0, -0.9678), (0.375, 1.0, -0.9035), (0.125, 1.0, -0.9035), (-1.0, 0.625, -0.7748), (-1.0, 0.625, -0.8391), (-1.0, 0.875, -0.8391), (-1.0, -0.375, -0.7748), (-1.0, -0.375, -0.8391), (-1.0, -0.125, -0.8391), (-1.0, -0.375, -0.5174), (-1.0, -0.375, -0.5818), (-1.0, -0.125, -0.5818), (-0.625, -1.0, -0.7748), (-0.625, -1.0, -0.8391), (-0.875, -1.0, -0.8391), (0.375, -1.0, -0.7748), (0.375, -1.0, -0.8391), (0.125, -1.0, -0.8391), (0.375, -1.0, -0.5174), (0.375, -1.0, -0.5818), (0.125, -1.0, -0.5818), (1.0, -0.625, -0.7748), (1.0, -0.625, -0.8391), (1.0, -0.875, -0.8391), (1.0, 0.375, -0.7748), (1.0, 0.375, -0.8391), (1.0, 0.125, -0.8391), (1.0, 0.375, -0.5174), (1.0, 0.375, -0.5818), (1.0, 0.125, -0.5818), (0.125, -0.625, -0.4853), (0.375, -0.625, -0.4853), (0.375, -0.875, -0.4853), (0.125, 0.375, -0.4853), (0.375, 0.375, -0.4853), (0.375, 0.125, -0.4853), (-0.875, 0.375, -0.4853), (-0.625, 0.375, -0.4853), (-0.625, 0.125, -0.4853), (-0.625, 0.125, -1.0), (-0.625, 0.375, -1.0), (-0.875, 0.375, -1.0), (0.375, 0.125, -1.0), (0.375, 0.375, -1.0), (0.125, 0.375, -1.0), (0.375, -0.875, -1.0), (0.375, -0.625, -1.0), (0.125, -0.625, -1.0), (0.375, -0.375, -1.0), (0.375, -0.125, -1.0), (0.125, -0.125, -1.0), (0.875, -0.375, -1.0), (0.875, -0.125, -1.0), (0.625, -0.125, -1.0), (0.875, -0.875, -1.0), (0.875, -0.625, -1.0), (0.625, -0.625, -1.0), (0.375, 0.625, -1.0), (0.375, 0.875, -1.0), (0.125, 0.875, -1.0), (0.875, 0.625, -1.0), (0.875, 0.875, -1.0), (0.625, 0.875, -1.0), (0.875, 0.125, -1.0), (0.875, 0.375, -1.0), (0.625, 0.375, -1.0), (-0.625, 0.625, -1.0), (-0.625, 0.875, -1.0), (-0.875, 0.875, -1.0), (-0.125, 0.625, -1.0), (-0.125, 0.875, -1.0), (-0.375, 0.875, -1.0), (-0.125, 0.125, -1.0), (-0.125, 0.375, -1.0), (-0.375, 0.375, -1.0), (-0.375, 0.375, -0.4853), (-0.125, 0.375, -0.4853), (-0.125, 0.125, -0.4853), (-0.375, 0.875, -0.4853), (-0.125, 0.875, -0.4853), (-0.125, 0.625, -0.4853), (-0.875, 0.875, -0.4853), (-0.625, 0.875, -0.4853), (-0.625, 0.625, -0.4853), (0.625, 0.375, -0.4853), (0.875, 0.375, -0.4853), (0.875, 0.125, -0.4853), (0.625, 0.875, -0.4853), (0.875, 0.875, -0.4853), (0.875, 0.625, -0.4853), (0.125, 0.875, -0.4853), (0.375, 0.875, -0.4853), (0.375, 0.625, -0.4853), (0.625, -0.625, -0.4853), (0.875, -0.625, -0.4853), (0.875, -0.875, -0.4853), (0.625, -0.125, -0.4853), (0.875, -0.125, -0.4853), (0.875, -0.375, -0.4853), (0.125, -0.125, -0.4853), (0.375, -0.125, -0.4853), (0.375, -0.375, -0.4853), (1.0, 0.375, -0.6461), (1.0, 0.375, -0.7105), (1.0, 0.125, -0.7105), (1.0, 0.875, -0.6461), (1.0, 0.875, -0.7105), (1.0, 0.625, -0.7105), (1.0, 0.875, -0.5174), (1.0, 0.875, -0.5818), (1.0, 0.625, -0.5818), (1.0, 0.375, -0.9035), (1.0, 0.375, -0.9678), (1.0, 0.125, -0.9678), (1.0, 0.875, -0.9035), (1.0, 0.875, -0.9678), (1.0, 0.625, -0.9678), (1.0, 0.875, -0.7748), (1.0, 0.875, -0.8391), (1.0, 0.625, -0.8391), (1.0, -0.625, -0.9035), (1.0, -0.625, -0.9678), (1.0, -0.875, -0.9678), (1.0, -0.125, -0.9035), (1.0, -0.125, -0.9678), (1.0, -0.375, -0.9678), (1.0, -0.125, -0.7748), (1.0, -0.125, -0.8391), (1.0, -0.375, -0.8391), (0.375, -1.0, -0.6461), (0.375, -1.0, -0.7105), (0.125, -1.0, -0.7105), (0.875, -1.0, -0.6461), (0.875, -1.0, -0.7105), (0.625, -1.0, -0.7105), (0.875, -1.0, -0.5174), (0.875, -1.0, -0.5818), (0.625, -1.0, -0.5818), (0.375, -1.0, -0.9035), (0.375, -1.0, -0.9678), (0.125, -1.0, -0.9678), (0.875, -1.0, -0.9035), (0.875, -1.0, -0.9678), (0.625, -1.0, -0.9678), (0.875, -1.0, -0.7748), (0.875, -1.0, -0.8391), (0.625, -1.0, -0.8391), (-0.625, -1.0, -0.9035), (-0.625, -1.0, -0.9678), (-0.875, -1.0, -0.9678), (-0.125, -1.0, -0.9035), (-0.125, -1.0, -0.9678), (-0.375, -1.0, -0.9678), (-0.125, -1.0, -0.7748), (-0.125, -1.0, -0.8391), (-0.375, -1.0, -0.8391), (-1.0, -0.375, -0.6461), (-1.0, -0.375, -0.7105), (-1.0, -0.125, -0.7105), (-1.0, -0.875, -0.6461), (-1.0, -0.875, -0.7105), (-1.0, -0.625, -0.7105), (-1.0, -0.875, -0.5174), (-1.0, -0.875, -0.5818), (-1.0, -0.625, -0.5818), (-1.0, -0.375, -0.9035), (-1.0, -0.375, -0.9678), (-1.0, -0.125, -0.9678), (-1.0, -0.875, -0.9035), (-1.0, -0.875, -0.9678), (-1.0, -0.625, -0.9678), (-1.0, -0.875, -0.7748), (-1.0, -0.875, -0.8391), (-1.0, -0.625, -0.8391), (-1.0, 0.625, -0.9035), (-1.0, 0.625, -0.9678), (-1.0, 0.875, -0.9678), (-1.0, 0.125, -0.9035), (-1.0, 0.125, -0.9678), (-1.0, 0.375, -0.9678), (-1.0, 0.125, -0.7748), (-1.0, 0.125, -0.8391), (-1.0, 0.375, -0.8391), (0.375, 1.0, -0.8391), (0.375, 1.0, -0.7748), (0.125, 1.0, -0.7748), (0.875, 1.0, -0.8391), (0.875, 1.0, -0.7748), (0.625, 1.0, -0.7748), (0.875, 1.0, -0.9678), (0.875, 1.0, -0.9035), (0.625, 1.0, -0.9035), (0.375, 1.0, -0.5818), (0.375, 1.0, -0.5174), (0.125, 1.0, -0.5174), (0.875, 1.0, -0.5818), (0.875, 1.0, -0.5174), (0.625, 1.0, -0.5174), (0.875, 1.0, -0.7105), (0.875, 1.0, -0.6461), (0.625, 1.0, -0.6461), (-0.625, 1.0, -0.5818), (-0.625, 1.0, -0.5174), (-0.875, 1.0, -0.5174), (-0.125, 1.0, -0.5818), (-0.125, 1.0, -0.5174), (-0.375, 1.0, -0.5174), (-0.125, 1.0, -0.7105), (-0.125, 1.0, -0.6461), (-0.375, 1.0, -0.6461), (-0.625, 1.0, -0.8391), (-0.625, 1.0, -0.7748), (-0.875, 1.0, -0.7748), (-0.125, 1.0, -0.8391), (-0.125, 1.0, -0.7748), (-0.375, 1.0, -0.7748), (-0.125, 1.0, -0.9678), (-0.125, 1.0, -0.9035), (-0.375, 1.0, -0.9035), (-1.0, 0.625, -0.6461), (-1.0, 0.625, -0.7105), (-1.0, 0.875, -0.7105), (-1.0, 0.125, -0.6461), (-1.0, 0.125, -0.7105), (-1.0, 0.375, -0.7105), (-1.0, 0.125, -0.5174), (-1.0, 0.125, -0.5818), (-1.0, 0.375, -0.5818), (-0.625, -1.0, -0.6461), (-0.625, -1.0, -0.7105), (-0.875, -1.0, -0.7105), (-0.125, -1.0, -0.6461), (-0.125, -1.0, -0.7105), (-0.375, -1.0, -0.7105), (-0.125, -1.0, -0.5174), (-0.125, -1.0, -0.5818), (-0.375, -1.0, -0.5818), (1.0, -0.625, -0.6461), (1.0, -0.625, -0.7105), (1.0, -0.875, -0.7105), (1.0, -0.125, -0.6461), (1.0, -0.125, -0.7105), (1.0, -0.375, -0.7105), (1.0, -0.125, -0.5174), (1.0, -0.125, -0.5818), (1.0, -0.375, -0.5818), (-0.375, -0.625, -0.4853), (-0.125, -0.625, -0.4853), (-0.125, -0.875, -0.4853), (-0.375, -0.125, -0.4853), (-0.125, -0.125, -0.4853), (-0.125, -0.375, -0.4853), (-0.875, -0.125, -0.4853), (-0.625, -0.125, -0.4853), (-0.625, -0.375, -0.4853), (-0.625, -0.375, -1.0), (-0.625, -0.125, -1.0), (-0.875, -0.125, -1.0), (-0.125, -0.375, -1.0), (-0.125, -0.125, -1.0), (-0.375, -0.125, -1.0), (-0.125, -0.875, -1.0), (-0.125, -0.625, -1.0), (-0.375, -0.625, -1.0), (-0.375, -0.875, -1.0), (-0.375, -0.375, -1.0), (-0.875, -0.375, -1.0), (-0.875, -0.375, -0.4853), (-0.375, -0.375, -0.4853), (-0.375, -0.875, -0.4853), (1.0, -0.375, -0.5174), (1.0, -0.375, -0.6461), (1.0, -0.875, -0.6461), (-0.375, -1.0, -0.5174), (-0.375, -1.0, -0.6461), (-0.875, -1.0, -0.6461), (-1.0, 0.375, -0.5174), (-1.0, 0.375, -0.6461), (-1.0, 0.875, -0.6461), (-0.375, 1.0, -0.9678), (-0.375, 1.0, -0.8391), (-0.875, 1.0, -0.8391), (-0.375, 1.0, -0.7105), (-0.375, 1.0, -0.5818), (-0.875, 1.0, -0.5818), (0.625, 1.0, -0.7105), (0.625, 1.0, -0.5818), (0.125, 1.0, -0.5818), (0.625, 1.0, -0.9678), (0.625, 1.0, -0.8391), (0.125, 1.0, -0.8391), (-1.0, 0.375, -0.7748), (-1.0, 0.375, -0.9035), (-1.0, 0.875, -0.9035), (-1.0, -0.625, -0.7748), (-1.0, -0.625, -0.9035), (-1.0, -0.125, -0.9035), (-1.0, -0.625, -0.5174), (-1.0, -0.625, -0.6461), (-1.0, -0.125, -0.6461), (-0.375, -1.0, -0.7748), (-0.375, -1.0, -0.9035), (-0.875, -1.0, -0.9035), (0.625, -1.0, -0.7748), (0.625, -1.0, -0.9035), (0.125, -1.0, -0.9035), (0.625, -1.0, -0.5174), (0.625, -1.0, -0.6461), (0.125, -1.0, -0.6461), (1.0, -0.375, -0.7748), (1.0, -0.375, -0.9035), (1.0, -0.875, -0.9035), (1.0, 0.625, -0.7748), (1.0, 0.625, -0.9035), (1.0, 0.125, -0.9035), (1.0, 0.625, -0.5174), (1.0, 0.625, -0.6461), (1.0, 0.125, -0.6461), (0.125, -0.375, -0.4853), (0.625, -0.375, -0.4853), (0.625, -0.875, -0.4853), (0.125, 0.625, -0.4853), (0.625, 0.625, -0.4853), (0.625, 0.125, -0.4853), (-0.875, 0.625, -0.4853), (-0.375, 0.625, -0.4853), (-0.375, 0.125, -0.4853), (-0.375, 0.125, -1.0), (-0.375, 0.625, -1.0), (-0.875, 0.625, -1.0), (0.625, 0.125, -1.0), (0.625, 0.625, -1.0), (0.125, 0.625, -1.0), (0.625, -0.875, -1.0), (0.625, -0.375, -1.0), (0.125, -0.375, -1.0), (0.125, -0.875, -1.0), (0.125, 0.125, -1.0), (-0.875, 0.125, -1.0), (-0.875, 0.125, -0.4853), (0.125, 0.125, -0.4853), (0.125, -0.875, -0.4853), (1.0, 0.125, -0.5174), (1.0, 0.125, -0.7748), (1.0, -0.875, -0.7748), (0.125, -1.0, -0.5174), (0.125, -1.0, -0.7748), (-0.875, -1.0, -0.7748), (-1.0, -0.125, -0.5174), (-1.0, -0.125, -0.7748), (-1.0, 0.875, -0.7748), (0.125, 1.0, -0.9678), (0.125, 1.0, -0.7105), (-0.875, 1.0, -0.7105), (-0.875, 1.0, -0.9678), (-1.0, 0.875, -0.5174), (-0.875, -1.0, -0.5174), (1.0, -0.875, -0.5174), (-0.875, -0.875, -0.4853), (-0.875, -0.875, -1.0)], [], [(1537, 389, 2, 643), (1536, 649, 6, 396), (1535, 394, 5, 390), (1534, 396, 6, 392), (1533, 397, 7, 393), (1532, 387, 3, 645), (1531, 410, 15, 633), (1530, 411, 20, 652), (1529, 399, 9, 653), (1528, 414, 15, 405), (1527, 415, 21, 656), (1526, 409, 19, 657), (1525, 418, 14, 404), (1524, 419, 22, 660), (1523, 408, 18, 661), (1522, 422, 12, 402), (1521, 423, 23, 664), (1520, 406, 16, 665), (1519, 426, 18, 408), (1518, 427, 24, 668), (1517, 637, 19, 669), (1516, 430, 13, 631), (1515, 431, 25, 672), (1514, 401, 11, 673), (1513, 482, 73, 625), (1512, 483, 74, 676), (1511, 449, 41, 677), (1510, 486, 72, 624), (1509, 487, 75, 680), (1508, 479, 71, 681), (1507, 490, 31, 583), (1506, 491, 76, 684), (1505, 478, 70, 685), (1504, 494, 69, 621), (1503, 495, 77, 688), (1502, 589, 37, 689), (1501, 498, 68, 620), (1500, 499, 78, 692), (1499, 475, 67, 693), (1498, 502, 48, 456), (1497, 503, 79, 696), (1496, 474, 66, 697), (1495, 506, 65, 617), (1494, 507, 80, 700), (1493, 454, 46, 701), (1492, 510, 64, 616), (1491, 511, 81, 704), (1490, 471, 63, 705), (1489, 514, 42, 450), (1488, 515, 82, 708), (1487, 470, 62, 709), (1486, 518, 61, 613), (1485, 519, 83, 712), (1484, 456, 48, 713), (1483, 522, 60, 612), (1482, 523, 84, 716), (1481, 467, 59, 717), (1480, 526, 44, 452), (1479, 527, 85, 720), (1478, 466, 58, 721), (1477, 530, 57, 609), (1476, 531, 86, 724), (1475, 457, 49, 725), (1474, 534, 56, 608), (1473, 535, 87, 728), (1472, 463, 55, 729), (1471, 538, 45, 453), (1470, 539, 88, 732), (1469, 462, 54, 733), (1468, 542, 53, 605), (1467, 543, 89, 736), (1466, 447, 39, 737), (1465, 546, 52, 604), (1464, 547, 90, 740), (1463, 459, 51, 741), (1462, 550, 33, 585), (1461, 551, 91, 744), (1460, 458, 50, 745), (1459, 554, 45, 597), (1458, 555, 92, 748), (1457, 435, 27, 749), (1456, 558, 33, 441), (1455, 559, 93, 752), (1454, 445, 37, 753), (1453, 562, 32, 440), (1452, 563, 94, 756), (1451, 444, 36, 757), (1450, 566, 30, 438), (1449, 567, 95, 760), (1448, 442, 34, 761), (1447, 570, 36, 444), (1446, 571, 96, 764), (1445, 601, 49, 765), (1444, 574, 43, 595), (1443, 575, 97, 768), (1442, 437, 29, 769), (1441, 770, 289, 577), (1440, 771, 290, 772), (1439, 629, 149, 773), (1438, 774, 288, 576), (1437, 775, 291, 776), (1436, 767, 287, 777), (1435, 778, 115, 403), (1434, 779, 292, 780), (1433, 766, 286, 781), (1432, 782, 285, 573), (1431, 783, 293, 784), (1430, 409, 121, 785), (1429, 786, 284, 572), (1428, 787, 294, 788), (1427, 763, 283, 789), (1426, 790, 156, 636), (1425, 791, 295, 792), (1424, 762, 282, 793), (1423, 794, 281, 569), (1422, 795, 296, 796), (1421, 634, 154, 797), (1420, 798, 280, 568), (1419, 799, 297, 800), (1418, 759, 279, 801), (1417, 802, 150, 630), (1416, 803, 298, 804), (1415, 758, 278, 805), (1414, 806, 277, 565), (1413, 807, 299, 808), (1412, 636, 156, 809), (1411, 810, 276, 564), (1410, 811, 300, 812), (1409, 755, 275, 813), (1408, 814, 152, 632), (1407, 815, 301, 816), (1406, 754, 274, 817), (1405, 818, 273, 561), (1404, 819, 302, 820), (1403, 637, 157, 821), (1402, 822, 272, 560), (1401, 823, 303, 824), (1400, 751, 271, 825), (1399, 826, 153, 633), (1398, 827, 304, 828), (1397, 750, 270, 829), (1396, 830, 269, 557), (1395, 831, 305, 832), (1394, 627, 147, 833), (1393, 834, 268, 556), (1392, 835, 306, 836), (1391, 747, 267, 837), (1390, 838, 117, 405), (1389, 839, 307, 840), (1388, 746, 266, 841), (1387, 842, 265, 553), (1386, 843, 308, 844), (1385, 650, 170, 845), (1384, 846, 264, 552), (1383, 847, 309, 848), (1382, 743, 263, 849), (1381, 850, 105, 393), (1380, 851, 310, 852), (1379, 742, 262, 853), (1378, 854, 261, 549), (1377, 855, 311, 856), (1376, 651, 171, 857), (1375, 858, 260, 548), (1374, 859, 312, 860), (1373, 739, 259, 861), (1372, 862, 124, 412), (1371, 863, 313, 864), (1370, 738, 258, 865), (1369, 866, 257, 545), (1368, 867, 314, 868), (1367, 639, 159, 869), (1366, 870, 256, 544), (1365, 871, 315, 872), (1364, 735, 255, 873), (1363, 874, 125, 413), (1362, 875, 316, 876), (1361, 734, 254, 877), (1360, 878, 253, 541), (1359, 879, 317, 880), (1358, 654, 174, 881), (1357, 882, 252, 540), (1356, 883, 318, 884), (1355, 731, 251, 885), (1354, 886, 165, 645), (1353, 887, 319, 888), (1352, 730, 250, 889), (1351, 890, 249, 537), (1350, 891, 320, 892), (1349, 655, 175, 893), (1348, 894, 248, 536), (1347, 895, 321, 896), (1346, 727, 247, 897), (1345, 898, 128, 416), (1344, 899, 322, 900), (1343, 726, 246, 901), (1342, 902, 245, 533), (1341, 903, 323, 904), (1340, 649, 169, 905), (1339, 906, 244, 532), (1338, 907, 324, 908), (1337, 723, 243, 909), (1336, 910, 129, 417), (1335, 911, 325, 912), (1334, 722, 242, 913), (1333, 914, 241, 529), (1332, 915, 326, 916), (1331, 658, 178, 917), (1330, 918, 240, 528), (1329, 919, 327, 920), (1328, 719, 239, 921), (1327, 922, 164, 644), (1326, 923, 328, 924), (1325, 718, 238, 925), (1324, 926, 237, 525), (1323, 927, 329, 928), (1322, 659, 179, 929), (1321, 930, 236, 524), (1320, 931, 330, 932), (1319, 715, 235, 933), (1318, 934, 132, 420), (1317, 935, 331, 936), (1316, 714, 234, 937), (1315, 938, 233, 521), (1314, 939, 332, 940), (1313, 648, 168, 941), (1312, 942, 232, 520), (1311, 943, 333, 944), (1310, 711, 231, 945), (1309, 946, 133, 421), (1308, 947, 334, 948), (1307, 710, 230, 949), (1306, 950, 229, 517), (1305, 951, 335, 952), (1304, 662, 182, 953), (1303, 954, 228, 516), (1302, 955, 336, 956), (1301, 707, 227, 957), (1300, 958, 162, 642), (1299, 959, 337, 960), (1298, 706, 226, 961), (1297, 962, 225, 513), (1296, 963, 338, 964), (1295, 663, 183, 965), (1294, 966, 224, 512), (1293, 967, 339, 968), (1292, 703, 223, 969), (1291, 970, 136, 424), (1290, 971, 340, 972), (1289, 702, 222, 973), (1288, 974, 221, 509), (1287, 975, 341, 976), (1286, 646, 166, 977), (1285, 978, 220, 508), (1284, 979, 342, 980), (1283, 699, 219, 981), (1282, 982, 137, 425), (1281, 983, 343, 984), (1280, 698, 218, 985), (1279, 986, 217, 505), (1278, 987, 344, 988), (1277, 666, 186, 989), (1276, 990, 216, 504), (1275, 991, 345, 992), (1274, 695, 215, 993), (1273, 994, 168, 648), (1272, 995, 346, 996), (1271, 694, 214, 997), (1270, 998, 213, 501), (1269, 999, 347, 1000), (1268, 667, 187, 1001), (1267, 1002, 212, 500), (1266, 1003, 348, 1004), (1265, 691, 211, 1005), (1264, 1006, 140, 428), (1263, 1007, 349, 1008), (1262, 690, 210, 1009), (1261, 1010, 209, 497), (1260, 1011, 350, 1012), (1259, 397, 109, 1013), (1258, 1014, 208, 496), (1257, 1015, 351, 1016), (1256, 687, 207, 1017), (1255, 1018, 141, 429), (1254, 1019, 352, 1020), (1253, 686, 206, 1021), (1252, 1022, 205, 493), (1251, 1023, 353, 1024), (1250, 670, 190, 1025), (1249, 1026, 204, 492), (1248, 1027, 354, 1028), (1247, 683, 203, 1029), (1246, 1030, 103, 391), (1245, 1031, 355, 1032), (1244, 682, 202, 1033), (1243, 1034, 201, 489), (1242, 1035, 356, 1036), (1241, 671, 191, 1037), (1240, 1038, 200, 488), (1239, 1039, 357, 1040), (1238, 679, 199, 1041), (1237, 1042, 144, 432), (1236, 1043, 358, 1044), (1235, 678, 198, 1045), (1234, 1046, 197, 485), (1233, 1047, 359, 1048), (1232, 641, 161, 1049), (1231, 1050, 196, 484), (1230, 1051, 360, 1052), (1229, 675, 195, 1053), (1228, 1054, 145, 433), (1227, 1055, 361, 1056), (1226, 674, 194, 1057), (1225, 1058, 193, 481), (1224, 1059, 362, 1060), (1223, 593, 113, 1061), (1222, 1062, 192, 480), (1221, 1063, 363, 1064), (1220, 623, 143, 1065), (1219, 1066, 151, 439), (1218, 1067, 364, 1068), (1217, 622, 142, 1069), (1216, 1070, 189, 477), (1215, 1071, 365, 1072), (1214, 445, 157, 1073), (1213, 1074, 188, 476), (1212, 1075, 366, 1076), (1211, 619, 139, 1077), (1210, 1078, 120, 600), (1209, 1079, 367, 1080), (1208, 618, 138, 1081), (1207, 1082, 185, 473), (1206, 1083, 368, 1084), (1205, 598, 118, 1085), (1204, 1086, 184, 472), (1203, 1087, 369, 1088), (1202, 615, 135, 1089), (1201, 1090, 114, 594), (1200, 1091, 370, 1092), (1199, 614, 134, 1093), (1198, 1094, 181, 469), (1197, 1095, 371, 1096), (1196, 600, 120, 1097), (1195, 1098, 180, 468), (1194, 1099, 372, 1100), (1193, 611, 131, 1101), (1192, 1102, 116, 596), (1191, 1103, 373, 1104), (1190, 610, 130, 1105), (1189, 1106, 177, 465), (1188, 1107, 374, 1108), (1187, 601, 121, 1109), (1186, 1110, 176, 464), (1185, 1111, 375, 1112), (1184, 607, 127, 1113), (1183, 1114, 117, 597), (1182, 1115, 376, 1116), (1181, 606, 126, 1117), (1180, 1118, 173, 461), (1179, 1119, 377, 1120), (1178, 591, 111, 1121), (1177, 1122, 172, 460), (1176, 1123, 378, 1124), (1175, 603, 123, 1125), (1174, 1126, 153, 441), (1173, 1127, 379, 1128), (1172, 602, 122, 1129), (1171, 1130, 165, 453), (1170, 1131, 380, 1132), (1169, 579, 99, 1133), (1168, 1134, 105, 585), (1167, 1135, 381, 1136), (1166, 589, 109, 1137), (1165, 1138, 104, 584), (1164, 1139, 382, 1140), (1163, 588, 108, 1141), (1162, 1142, 102, 582), (1161, 1143, 383, 1144), (1160, 586, 106, 1145), (1159, 1146, 108, 588), (1158, 1147, 384, 1148), (1157, 457, 169, 1149), (1156, 1150, 163, 451), (1155, 1151, 385, 1152), (1154, 581, 101, 1153), (1151, 1154, 1153, 385), (289, 769, 1154, 1151), (769, 29, 581, 1154), (766, 1155, 1152, 286), (97, 577, 1155, 766), (577, 289, 1151, 1155), (574, 1156, 451, 43), (286, 1152, 1156, 574), (1152, 385, 1150, 1156), (1147, 1157, 1149, 384), (285, 765, 1157, 1147), (765, 49, 457, 1157), (762, 1158, 1148, 282), (96, 573, 1158, 762), (573, 285, 1147, 1158), (570, 1159, 588, 36), (282, 1148, 1159, 570), (1148, 384, 1146, 1159), (1143, 1160, 1145, 383), (281, 761, 1160, 1143), (761, 34, 586, 1160), (758, 1161, 1144, 278), (95, 569, 1161, 758), (569, 281, 1143, 1161), (566, 1162, 582, 30), (278, 1144, 1162, 566), (1144, 383, 1142, 1162), (1139, 1163, 1141, 382), (277, 757, 1163, 1139), (757, 36, 588, 1163), (754, 1164, 1140, 274), (94, 565, 1164, 754), (565, 277, 1139, 1164), (562, 1165, 584, 32), (274, 1140, 1165, 562), (1140, 382, 1138, 1165), (1135, 1166, 1137, 381), (273, 753, 1166, 1135), (753, 37, 589, 1166), (750, 1167, 1136, 270), (93, 561, 1167, 750), (561, 273, 1135, 1167), (558, 1168, 585, 33), (270, 1136, 1168, 558), (1136, 381, 1134, 1168), (1131, 1169, 1133, 380), (269, 749, 1169, 1131), (749, 27, 579, 1169), (746, 1170, 1132, 266), (92, 557, 1170, 746), (557, 269, 1131, 1170), (554, 1171, 453, 45), (266, 1132, 1171, 554), (1132, 380, 1130, 1171), (1127, 1172, 1129, 379), (265, 745, 1172, 1127), (745, 50, 602, 1172), (742, 1173, 1128, 262), (91, 553, 1173, 742), (553, 265, 1127, 1173), (550, 1174, 441, 33), (262, 1128, 1174, 550), (1128, 379, 1126, 1174), (1123, 1175, 1125, 378), (261, 741, 1175, 1123), (741, 51, 603, 1175), (738, 1176, 1124, 258), (90, 549, 1176, 738), (549, 261, 1123, 1176), (546, 1177, 460, 52), (258, 1124, 1177, 546), (1124, 378, 1122, 1177), (1119, 1178, 1121, 377), (257, 737, 1178, 1119), (737, 39, 591, 1178), (734, 1179, 1120, 254), (89, 545, 1179, 734), (545, 257, 1119, 1179), (542, 1180, 461, 53), (254, 1120, 1180, 542), (1120, 377, 1118, 1180), (1115, 1181, 1117, 376), (253, 733, 1181, 1115), (733, 54, 606, 1181), (730, 1182, 1116, 250), (88, 541, 1182, 730), (541, 253, 1115, 1182), (538, 1183, 597, 45), (250, 1116, 1183, 538), (1116, 376, 1114, 1183), (1111, 1184, 1113, 375), (249, 729, 1184, 1111), (729, 55, 607, 1184), (726, 1185, 1112, 246), (87, 537, 1185, 726), (537, 249, 1111, 1185), (534, 1186, 464, 56), (246, 1112, 1186, 534), (1112, 375, 1110, 1186), (1107, 1187, 1109, 374), (245, 725, 1187, 1107), (725, 49, 601, 1187), (722, 1188, 1108, 242), (86, 533, 1188, 722), (533, 245, 1107, 1188), (530, 1189, 465, 57), (242, 1108, 1189, 530), (1108, 374, 1106, 1189), (1103, 1190, 1105, 373), (241, 721, 1190, 1103), (721, 58, 610, 1190), (718, 1191, 1104, 238), (85, 529, 1191, 718), (529, 241, 1103, 1191), (526, 1192, 596, 44), (238, 1104, 1192, 526), (1104, 373, 1102, 1192), (1099, 1193, 1101, 372), (237, 717, 1193, 1099), (717, 59, 611, 1193), (714, 1194, 1100, 234), (84, 525, 1194, 714), (525, 237, 1099, 1194), (522, 1195, 468, 60), (234, 1100, 1195, 522), (1100, 372, 1098, 1195), (1095, 1196, 1097, 371), (233, 713, 1196, 1095), (713, 48, 600, 1196), (710, 1197, 1096, 230), (83, 521, 1197, 710), (521, 233, 1095, 1197), (518, 1198, 469, 61), (230, 1096, 1198, 518), (1096, 371, 1094, 1198), (1091, 1199, 1093, 370), (229, 709, 1199, 1091), (709, 62, 614, 1199), (706, 1200, 1092, 226), (82, 517, 1200, 706), (517, 229, 1091, 1200), (514, 1201, 594, 42), (226, 1092, 1201, 514), (1092, 370, 1090, 1201), (1087, 1202, 1089, 369), (225, 705, 1202, 1087), (705, 63, 615, 1202), (702, 1203, 1088, 222), (81, 513, 1203, 702), (513, 225, 1087, 1203), (510, 1204, 472, 64), (222, 1088, 1204, 510), (1088, 369, 1086, 1204), (1083, 1205, 1085, 368), (221, 701, 1205, 1083), (701, 46, 598, 1205), (698, 1206, 1084, 218), (80, 509, 1206, 698), (509, 221, 1083, 1206), (506, 1207, 473, 65), (218, 1084, 1207, 506), (1084, 368, 1082, 1207), (1079, 1208, 1081, 367), (217, 697, 1208, 1079), (697, 66, 618, 1208), (694, 1209, 1080, 214), (79, 505, 1209, 694), (505, 217, 1079, 1209), (502, 1210, 600, 48), (214, 1080, 1210, 502), (1080, 367, 1078, 1210), (1075, 1211, 1077, 366), (213, 693, 1211, 1075), (693, 67, 619, 1211), (690, 1212, 1076, 210), (78, 501, 1212, 690), (501, 213, 1075, 1212), (498, 1213, 476, 68), (210, 1076, 1213, 498), (1076, 366, 1074, 1213), (1071, 1214, 1073, 365), (209, 689, 1214, 1071), (689, 37, 445, 1214), (686, 1215, 1072, 206), (77, 497, 1215, 686), (497, 209, 1071, 1215), (494, 1216, 477, 69), (206, 1072, 1216, 494), (1072, 365, 1070, 1216), (1067, 1217, 1069, 364), (205, 685, 1217, 1067), (685, 70, 622, 1217), (682, 1218, 1068, 202), (76, 493, 1218, 682), (493, 205, 1067, 1218), (490, 1219, 439, 31), (202, 1068, 1219, 490), (1068, 364, 1066, 1219), (1063, 1220, 1065, 363), (201, 681, 1220, 1063), (681, 71, 623, 1220), (678, 1221, 1064, 198), (75, 489, 1221, 678), (489, 201, 1063, 1221), (486, 1222, 480, 72), (198, 1064, 1222, 486), (1064, 363, 1062, 1222), (1059, 1223, 1061, 362), (197, 677, 1223, 1059), (677, 41, 593, 1223), (674, 1224, 1060, 194), (74, 485, 1224, 674), (485, 197, 1059, 1224), (482, 1225, 481, 73), (194, 1060, 1225, 482), (1060, 362, 1058, 1225), (1055, 1226, 1057, 361), (196, 676, 1226, 1055), (676, 74, 674, 1226), (623, 1227, 1056, 143), (71, 484, 1227, 623), (484, 196, 1055, 1227), (431, 1228, 433, 25), (143, 1056, 1228, 431), (1056, 361, 1054, 1228), (1051, 1229, 1053, 360), (146, 434, 1229, 1051), (434, 26, 675, 1229), (671, 1230, 1052, 191), (8, 626, 1230, 671), (626, 146, 1051, 1230), (479, 1231, 484, 71), (191, 1052, 1231, 479), (1052, 360, 1050, 1231), (1047, 1232, 1049, 359), (98, 386, 1232, 1047), (386, 1, 641, 1232), (675, 1233, 1048, 195), (26, 578, 1233, 675), (578, 98, 1047, 1233), (483, 1234, 485, 74), (195, 1048, 1234, 483), (1048, 359, 1046, 1234), (1043, 1235, 1045, 358), (200, 680, 1235, 1043), (680, 75, 678, 1235), (591, 1236, 1044, 111), (39, 488, 1236, 591), (488, 200, 1043, 1236), (399, 1237, 432, 9), (111, 1044, 1237, 399), (1044, 358, 1042, 1237), (1039, 1238, 1041, 357), (158, 446, 1238, 1039), (446, 38, 679, 1238), (639, 1239, 1040, 159), (0, 638, 1239, 639), (638, 158, 1039, 1239), (447, 1240, 488, 39), (159, 1040, 1240, 447), (1040, 357, 1038, 1240), (1035, 1241, 1037, 356), (110, 398, 1241, 1035), (398, 8, 671, 1241), (679, 1242, 1036, 199), (38, 590, 1242, 679), (590, 110, 1035, 1242), (487, 1243, 489, 75), (199, 1036, 1243, 487), (1036, 356, 1034, 1243), (1031, 1244, 1033, 355), (204, 684, 1244, 1031), (684, 76, 682, 1244), (579, 1245, 1032, 99), (27, 492, 1245, 579), (492, 204, 1031, 1245), (387, 1246, 391, 3), (99, 1032, 1246, 387), (1032, 355, 1030, 1246), (1027, 1247, 1029, 354), (144, 624, 1247, 1027), (624, 72, 683, 1247), (627, 1248, 1028, 147), (9, 432, 1248, 627), (432, 144, 1027, 1248), (435, 1249, 492, 27), (147, 1028, 1249, 435), (1028, 354, 1026, 1249), (1023, 1250, 1025, 353), (192, 672, 1250, 1023), (672, 25, 670, 1250), (683, 1251, 1024, 203), (72, 480, 1251, 683), (480, 192, 1023, 1251), (491, 1252, 493, 76), (203, 1024, 1252, 491), (1024, 353, 1022, 1252), (1019, 1253, 1021, 352), (208, 688, 1253, 1019), (688, 77, 686, 1253), (619, 1254, 1020, 139), (67, 496, 1254, 619), (496, 208, 1019, 1254), (427, 1255, 429, 24), (139, 1020, 1255, 427), (1020, 352, 1018, 1255), (1015, 1256, 1017, 351), (155, 443, 1256, 1015), (443, 35, 687, 1256), (667, 1257, 1016, 187), (17, 635, 1257, 667), (635, 155, 1015, 1257), (475, 1258, 496, 67), (187, 1016, 1258, 475), (1016, 351, 1014, 1258), (1011, 1259, 1013, 350), (107, 395, 1259, 1011), (395, 7, 397, 1259), (687, 1260, 1012, 207), (35, 587, 1260, 687), (587, 107, 1011, 1260), (495, 1261, 497, 77), (207, 1012, 1261, 495), (1012, 350, 1010, 1261), (1007, 1262, 1009, 349), (212, 692, 1262, 1007), (692, 78, 690, 1262), (598, 1263, 1008, 118), (46, 500, 1263, 598), (500, 212, 1007, 1263), (406, 1264, 428, 16), (118, 1008, 1264, 406), (1008, 349, 1006, 1264), (1003, 1265, 1005, 348), (167, 455, 1265, 1003), (455, 47, 691, 1265), (646, 1266, 1004, 166), (4, 647, 1266, 646), (647, 167, 1003, 1266), (454, 1267, 500, 46), (166, 1004, 1267, 454), (1004, 348, 1002, 1267), (999, 1268, 1001, 347), (119, 407, 1268, 999), (407, 17, 667, 1268), (691, 1269, 1000, 211), (47, 599, 1269, 691), (599, 119, 999, 1269), (499, 1270, 501, 78), (211, 1000, 1270, 499), (1000, 347, 998, 1270), (995, 1271, 997, 346), (216, 696, 1271, 995), (696, 79, 694, 1271), (586, 1272, 996, 106), (34, 504, 1272, 586), (504, 216, 995, 1272), (394, 1273, 648, 5), (106, 996, 1273, 394), (996, 346, 994, 1273), (991, 1274, 993, 345), (140, 620, 1274, 991), (620, 68, 695, 1274), (634, 1275, 992, 154), (16, 428, 1275, 634), (428, 140, 991, 1275), (442, 1276, 504, 34), (154, 992, 1276, 442), (992, 345, 990, 1276), (987, 1277, 989, 344), (188, 668, 1277, 987), (668, 24, 666, 1277), (695, 1278, 988, 215), (68, 476, 1278, 695), (476, 188, 987, 1278), (503, 1279, 505, 79), (215, 988, 1279, 503), (988, 344, 986, 1279), (983, 1280, 985, 343), (220, 700, 1280, 983), (700, 80, 698, 1280), (615, 1281, 984, 135), (63, 508, 1281, 615), (508, 220, 983, 1281), (423, 1282, 425, 23), (135, 984, 1282, 423), (984, 343, 982, 1282), (979, 1283, 981, 342), (148, 436, 1283, 979), (436, 28, 699, 1283), (663, 1284, 980, 183), (10, 628, 1284, 663), (628, 148, 979, 1284), (471, 1285, 508, 63), (183, 980, 1285, 471), (980, 342, 978, 1285), (975, 1286, 977, 341), (100, 388, 1286, 975), (388, 4, 646, 1286), (699, 1287, 976, 219), (28, 580, 1287, 699), (580, 100, 975, 1287), (507, 1288, 509, 80), (219, 976, 1288, 507), (976, 341, 974, 1288), (971, 1289, 973, 340), (224, 704, 1289, 971), (704, 81, 702, 1289), (590, 1290, 972, 110), (38, 512, 1290, 590), (512, 224, 971, 1290), (398, 1291, 424, 8), (110, 972, 1291, 398), (972, 340, 970, 1291), (967, 1292, 969, 339), (160, 448, 1292, 967), (448, 40, 703, 1292), (638, 1293, 968, 158), (0, 640, 1293, 638), (640, 160, 967, 1293), (446, 1294, 512, 38), (158, 968, 1294, 446), (968, 339, 966, 1294), (963, 1295, 965, 338), (112, 400, 1295, 963), (400, 10, 663, 1295), (703, 1296, 964, 223), (40, 592, 1296, 703), (592, 112, 963, 1296), (511, 1297, 513, 81), (223, 964, 1297, 511), (964, 338, 962, 1297), (959, 1298, 961, 337), (228, 708, 1298, 959), (708, 82, 706, 1298), (578, 1299, 960, 98), (26, 516, 1299, 578), (516, 228, 959, 1299), (386, 1300, 642, 1), (98, 960, 1300, 386), (960, 337, 958, 1300), (955, 1301, 957, 336), (136, 616, 1301, 955), (616, 64, 707, 1301), (626, 1302, 956, 146), (8, 424, 1302, 626), (424, 136, 955, 1302), (434, 1303, 516, 26), (146, 956, 1303, 434), (956, 336, 954, 1303), (951, 1304, 953, 335), (184, 664, 1304, 951), (664, 23, 662, 1304), (707, 1305, 952, 227), (64, 472, 1305, 707), (472, 184, 951, 1305), (515, 1306, 517, 82), (227, 952, 1306, 515), (952, 335, 950, 1306), (947, 1307, 949, 334), (232, 712, 1307, 947), (712, 83, 710, 1307), (611, 1308, 948, 131), (59, 520, 1308, 611), (520, 232, 947, 1308), (419, 1309, 421, 22), (131, 948, 1309, 419), (948, 334, 946, 1309), (943, 1310, 945, 333), (150, 438, 1310, 943), (438, 30, 711, 1310), (659, 1311, 944, 179), (12, 630, 1311, 659), (630, 150, 943, 1311), (467, 1312, 520, 59), (179, 944, 1312, 467), (944, 333, 942, 1312), (939, 1313, 941, 332), (102, 390, 1313, 939), (390, 5, 648, 1313), (711, 1314, 940, 231), (30, 582, 1314, 711), (582, 102, 939, 1314), (519, 1315, 521, 83), (231, 940, 1315, 519), (940, 332, 938, 1315), (935, 1316, 937, 331), (236, 716, 1316, 935), (716, 84, 714, 1316), (593, 1317, 936, 113), (41, 524, 1317, 593), (524, 236, 935, 1317), (401, 1318, 420, 11), (113, 936, 1318, 401), (936, 331, 934, 1318), (931, 1319, 933, 330), (162, 450, 1319, 931), (450, 42, 715, 1319), (641, 1320, 932, 161), (1, 642, 1320, 641), (642, 162, 931, 1320), (449, 1321, 524, 41), (161, 932, 1321, 449), (932, 330, 930, 1321), (927, 1322, 929, 329), (114, 402, 1322, 927), (402, 12, 659, 1322), (715, 1323, 928, 235), (42, 594, 1323, 715), (594, 114, 927, 1323), (523, 1324, 525, 84), (235, 928, 1324, 523), (928, 329, 926, 1324), (923, 1325, 925, 328), (240, 720, 1325, 923), (720, 85, 718, 1325), (581, 1326, 924, 101), (29, 528, 1326, 581), (528, 240, 923, 1326), (389, 1327, 644, 2), (101, 924, 1327, 389), (924, 328, 922, 1327), (919, 1328, 921, 327), (132, 612, 1328, 919), (612, 60, 719, 1328), (629, 1329, 920, 149), (11, 420, 1329, 629), (420, 132, 919, 1329), (437, 1330, 528, 29), (149, 920, 1330, 437), (920, 327, 918, 1330), (915, 1331, 917, 326), (180, 660, 1331, 915), (660, 22, 658, 1331), (719, 1332, 916, 239), (60, 468, 1332, 719), (468, 180, 915, 1332), (527, 1333, 529, 85), (239, 916, 1333, 527), (916, 326, 914, 1333), (911, 1334, 913, 325), (244, 724, 1334, 911), (724, 86, 722, 1334), (607, 1335, 912, 127), (55, 532, 1335, 607), (532, 244, 911, 1335), (415, 1336, 417, 21), (127, 912, 1336, 415), (912, 325, 910, 1336), (907, 1337, 909, 324), (152, 440, 1337, 907), (440, 32, 723, 1337), (655, 1338, 908, 175), (14, 632, 1338, 655), (632, 152, 907, 1338), (463, 1339, 532, 55), (175, 908, 1339, 463), (908, 324, 906, 1339), (903, 1340, 905, 323), (104, 392, 1340, 903), (392, 6, 649, 1340), (723, 1341, 904, 243), (32, 584, 1341, 723), (584, 104, 903, 1341), (531, 1342, 533, 86), (243, 904, 1342, 531), (904, 323, 902, 1342), (899, 1343, 901, 322), (248, 728, 1343, 899), (728, 87, 726, 1343), (595, 1344, 900, 115), (43, 536, 1344, 595), (536, 248, 899, 1344), (403, 1345, 416, 13), (115, 900, 1345, 403), (900, 322, 898, 1345), (895, 1346, 897, 321), (164, 452, 1346, 895), (452, 44, 727, 1346), (643, 1347, 896, 163), (2, 644, 1347, 643), (644, 164, 895, 1347), (451, 1348, 536, 43), (163, 896, 1348, 451), (896, 321, 894, 1348), (891, 1349, 893, 320), (116, 404, 1349, 891), (404, 14, 655, 1349), (727, 1350, 892, 247), (44, 596, 1350, 727), (596, 116, 891, 1350), (535, 1351, 537, 87), (247, 892, 1351, 535), (892, 320, 890, 1351), (887, 1352, 889, 319), (252, 732, 1352, 887), (732, 88, 730, 1352), (583, 1353, 888, 103), (31, 540, 1353, 583), (540, 252, 887, 1353), (391, 1354, 645, 3), (103, 888, 1354, 391), (888, 319, 886, 1354), (883, 1355, 885, 318), (128, 608, 1355, 883), (608, 56, 731, 1355), (631, 1356, 884, 151), (13, 416, 1356, 631), (416, 128, 883, 1356), (439, 1357, 540, 31), (151, 884, 1357, 439), (884, 318, 882, 1357), (879, 1358, 881, 317), (176, 656, 1358, 879), (656, 21, 654, 1358), (731, 1359, 880, 251), (56, 464, 1359, 731), (464, 176, 879, 1359), (539, 1360, 541, 88), (251, 880, 1360, 539), (880, 317, 878, 1360), (875, 1361, 877, 316), (256, 736, 1361, 875), (736, 89, 734, 1361), (603, 1362, 876, 123), (51, 544, 1362, 603), (544, 256, 875, 1362), (411, 1363, 413, 20), (123, 876, 1363, 411), (876, 316, 874, 1363), (871, 1364, 873, 315), (112, 592, 1364, 871), (592, 40, 735, 1364), (651, 1365, 872, 171), (10, 400, 1365, 651), (400, 112, 871, 1365), (459, 1366, 544, 51), (171, 872, 1366, 459), (872, 315, 870, 1366), (867, 1367, 869, 314), (160, 640, 1367, 867), (640, 0, 639, 1367), (735, 1368, 868, 255), (40, 448, 1368, 735), (448, 160, 867, 1368), (543, 1369, 545, 89), (255, 868, 1369, 543), (868, 314, 866, 1369), (863, 1370, 865, 313), (260, 740, 1370, 863), (740, 90, 738, 1370), (599, 1371, 864, 119), (47, 548, 1371, 599), (548, 260, 863, 1371), (407, 1372, 412, 17), (119, 864, 1372, 407), (864, 313, 862, 1372), (859, 1373, 861, 312), (100, 580, 1373, 859), (580, 28, 739, 1373), (647, 1374, 860, 167), (4, 388, 1374, 647), (388, 100, 859, 1374), (455, 1375, 548, 47), (167, 860, 1375, 455), (860, 312, 858, 1375), (855, 1376, 857, 311), (148, 628, 1376, 855), (628, 10, 651, 1376), (739, 1377, 856, 259), (28, 436, 1377, 739), (436, 148, 855, 1377), (547, 1378, 549, 90), (259, 856, 1378, 547), (856, 311, 854, 1378), (851, 1379, 853, 310), (264, 744, 1379, 851), (744, 91, 742, 1379), (587, 1380, 852, 107), (35, 552, 1380, 587), (552, 264, 851, 1380), (395, 1381, 393, 7), (107, 852, 1381, 395), (852, 310, 850, 1381), (847, 1382, 849, 309), (124, 604, 1382, 847), (604, 52, 743, 1382), (635, 1383, 848, 155), (17, 412, 1383, 635), (412, 124, 847, 1383), (443, 1384, 552, 35), (155, 848, 1384, 443), (848, 309, 846, 1384), (843, 1385, 845, 308), (172, 652, 1385, 843), (652, 20, 650, 1385), (743, 1386, 844, 263), (52, 460, 1386, 743), (460, 172, 843, 1386), (551, 1387, 553, 91), (263, 844, 1387, 551), (844, 308, 842, 1387), (839, 1388, 841, 307), (268, 748, 1388, 839), (748, 92, 746, 1388), (602, 1389, 840, 122), (50, 556, 1389, 602), (556, 268, 839, 1389), (410, 1390, 405, 15), (122, 840, 1390, 410), (840, 307, 838, 1390), (835, 1391, 837, 306), (125, 605, 1391, 835), (605, 53, 747, 1391), (650, 1392, 836, 170), (20, 413, 1392, 650), (413, 125, 835, 1392), (458, 1393, 556, 50), (170, 836, 1393, 458), (836, 306, 834, 1393), (831, 1394, 833, 305), (173, 653, 1394, 831), (653, 9, 627, 1394), (747, 1395, 832, 267), (53, 461, 1395, 747), (461, 173, 831, 1395), (555, 1396, 557, 92), (267, 832, 1396, 555), (832, 305, 830, 1396), (827, 1397, 829, 304), (272, 752, 1397, 827), (752, 93, 750, 1397), (606, 1398, 828, 126), (54, 560, 1398, 606), (560, 272, 827, 1398), (414, 1399, 633, 15), (126, 828, 1399, 414), (828, 304, 826, 1399), (823, 1400, 825, 303), (129, 609, 1400, 823), (609, 57, 751, 1400), (654, 1401, 824, 174), (21, 417, 1401, 654), (417, 129, 823, 1401), (462, 1402, 560, 54), (174, 824, 1402, 462), (824, 303, 822, 1402), (819, 1403, 821, 302), (177, 657, 1403, 819), (657, 19, 637, 1403), (751, 1404, 820, 271), (57, 465, 1404, 751), (465, 177, 819, 1404), (559, 1405, 561, 93), (271, 820, 1405, 559), (820, 302, 818, 1405), (815, 1406, 817, 301), (276, 756, 1406, 815), (756, 94, 754, 1406), (610, 1407, 816, 130), (58, 564, 1407, 610), (564, 276, 815, 1407), (418, 1408, 632, 14), (130, 816, 1408, 418), (816, 301, 814, 1408), (811, 1409, 813, 300), (133, 613, 1409, 811), (613, 61, 755, 1409), (658, 1410, 812, 178), (22, 421, 1410, 658), (421, 133, 811, 1410), (466, 1411, 564, 58), (178, 812, 1411, 466), (812, 300, 810, 1411), (807, 1412, 809, 299), (181, 661, 1412, 807), (661, 18, 636, 1412), (755, 1413, 808, 275), (61, 469, 1413, 755), (469, 181, 807, 1413), (563, 1414, 565, 94), (275, 808, 1414, 563), (808, 299, 806, 1414), (803, 1415, 805, 298), (280, 760, 1415, 803), (760, 95, 758, 1415), (614, 1416, 804, 134), (62, 568, 1416, 614), (568, 280, 803, 1416), (422, 1417, 630, 12), (134, 804, 1417, 422), (804, 298, 802, 1417), (799, 1418, 801, 297), (137, 617, 1418, 799), (617, 65, 759, 1418), (662, 1419, 800, 182), (23, 425, 1419, 662), (425, 137, 799, 1419), (470, 1420, 568, 62), (182, 800, 1420, 470), (800, 297, 798, 1420), (795, 1421, 797, 296), (185, 665, 1421, 795), (665, 16, 634, 1421), (759, 1422, 796, 279), (65, 473, 1422, 759), (473, 185, 795, 1422), (567, 1423, 569, 95), (279, 796, 1423, 567), (796, 296, 794, 1423), (791, 1424, 793, 295), (284, 764, 1424, 791), (764, 96, 762, 1424), (618, 1425, 792, 138), (66, 572, 1425, 618), (572, 284, 791, 1425), (426, 1426, 636, 18), (138, 792, 1426, 426), (792, 295, 790, 1426), (787, 1427, 789, 294), (141, 621, 1427, 787), (621, 69, 763, 1427), (666, 1428, 788, 186), (24, 429, 1428, 666), (429, 141, 787, 1428), (474, 1429, 572, 66), (186, 788, 1429, 474), (788, 294, 786, 1429), (783, 1430, 785, 293), (189, 669, 1430, 783), (669, 19, 409, 1430), (763, 1431, 784, 283), (69, 477, 1431, 763), (477, 189, 783, 1431), (571, 1432, 573, 96), (283, 784, 1432, 571), (784, 293, 782, 1432), (779, 1433, 781, 292), (288, 768, 1433, 779), (768, 97, 766, 1433), (622, 1434, 780, 142), (70, 576, 1434, 622), (576, 288, 779, 1434), (430, 1435, 403, 13), (142, 780, 1435, 430), (780, 292, 778, 1435), (775, 1436, 777, 291), (145, 625, 1436, 775), (625, 73, 767, 1436), (670, 1437, 776, 190), (25, 433, 1437, 670), (433, 145, 775, 1437), (478, 1438, 576, 70), (190, 776, 1438, 478), (776, 291, 774, 1438), (771, 1439, 773, 290), (193, 673, 1439, 771), (673, 11, 629, 1439), (767, 1440, 772, 287), (73, 481, 1440, 767), (481, 193, 771, 1440), (575, 1441, 577, 97), (287, 772, 1441, 575), (772, 290, 770, 1441), (770, 1442, 769, 289), (290, 773, 1442, 770), (773, 149, 437, 1442), (774, 1443, 768, 288), (291, 777, 1443, 774), (777, 287, 575, 1443), (778, 1444, 595, 115), (292, 781, 1444, 778), (781, 286, 574, 1444), (782, 1445, 765, 285), (293, 785, 1445, 782), (785, 121, 601, 1445), (786, 1446, 764, 284), (294, 789, 1446, 786), (789, 283, 571, 1446), (790, 1447, 444, 156), (295, 793, 1447, 790), (793, 282, 570, 1447), (794, 1448, 761, 281), (296, 797, 1448, 794), (797, 154, 442, 1448), (798, 1449, 760, 280), (297, 801, 1449, 798), (801, 279, 567, 1449), (802, 1450, 438, 150), (298, 805, 1450, 802), (805, 278, 566, 1450), (806, 1451, 757, 277), (299, 809, 1451, 806), (809, 156, 444, 1451), (810, 1452, 756, 276), (300, 813, 1452, 810), (813, 275, 563, 1452), (814, 1453, 440, 152), (301, 817, 1453, 814), (817, 274, 562, 1453), (818, 1454, 753, 273), (302, 821, 1454, 818), (821, 157, 445, 1454), (822, 1455, 752, 272), (303, 825, 1455, 822), (825, 271, 559, 1455), (826, 1456, 441, 153), (304, 829, 1456, 826), (829, 270, 558, 1456), (830, 1457, 749, 269), (305, 833, 1457, 830), (833, 147, 435, 1457), (834, 1458, 748, 268), (306, 837, 1458, 834), (837, 267, 555, 1458), (838, 1459, 597, 117), (307, 841, 1459, 838), (841, 266, 554, 1459), (842, 1460, 745, 265), (308, 845, 1460, 842), (845, 170, 458, 1460), (846, 1461, 744, 264), (309, 849, 1461, 846), (849, 263, 551, 1461), (850, 1462, 585, 105), (310, 853, 1462, 850), (853, 262, 550, 1462), (854, 1463, 741, 261), (311, 857, 1463, 854), (857, 171, 459, 1463), (858, 1464, 740, 260), (312, 861, 1464, 858), (861, 259, 547, 1464), (862, 1465, 604, 124), (313, 865, 1465, 862), (865, 258, 546, 1465), (866, 1466, 737, 257), (314, 869, 1466, 866), (869, 159, 447, 1466), (870, 1467, 736, 256), (315, 873, 1467, 870), (873, 255, 543, 1467), (874, 1468, 605, 125), (316, 877, 1468, 874), (877, 254, 542, 1468), (878, 1469, 733, 253), (317, 881, 1469, 878), (881, 174, 462, 1469), (882, 1470, 732, 252), (318, 885, 1470, 882), (885, 251, 539, 1470), (886, 1471, 453, 165), (319, 889, 1471, 886), (889, 250, 538, 1471), (890, 1472, 729, 249), (320, 893, 1472, 890), (893, 175, 463, 1472), (894, 1473, 728, 248), (321, 897, 1473, 894), (897, 247, 535, 1473), (898, 1474, 608, 128), (322, 901, 1474, 898), (901, 246, 534, 1474), (902, 1475, 725, 245), (323, 905, 1475, 902), (905, 169, 457, 1475), (906, 1476, 724, 244), (324, 909, 1476, 906), (909, 243, 531, 1476), (910, 1477, 609, 129), (325, 913, 1477, 910), (913, 242, 530, 1477), (914, 1478, 721, 241), (326, 917, 1478, 914), (917, 178, 466, 1478), (918, 1479, 720, 240), (327, 921, 1479, 918), (921, 239, 527, 1479), (922, 1480, 452, 164), (328, 925, 1480, 922), (925, 238, 526, 1480), (926, 1481, 717, 237), (329, 929, 1481, 926), (929, 179, 467, 1481), (930, 1482, 716, 236), (330, 933, 1482, 930), (933, 235, 523, 1482), (934, 1483, 612, 132), (331, 937, 1483, 934), (937, 234, 522, 1483), (938, 1484, 713, 233), (332, 941, 1484, 938), (941, 168, 456, 1484), (942, 1485, 712, 232), (333, 945, 1485, 942), (945, 231, 519, 1485), (946, 1486, 613, 133), (334, 949, 1486, 946), (949, 230, 518, 1486), (950, 1487, 709, 229), (335, 953, 1487, 950), (953, 182, 470, 1487), (954, 1488, 708, 228), (336, 957, 1488, 954), (957, 227, 515, 1488), (958, 1489, 450, 162), (337, 961, 1489, 958), (961, 226, 514, 1489), (962, 1490, 705, 225), (338, 965, 1490, 962), (965, 183, 471, 1490), (966, 1491, 704, 224), (339, 969, 1491, 966), (969, 223, 511, 1491), (970, 1492, 616, 136), (340, 973, 1492, 970), (973, 222, 510, 1492), (974, 1493, 701, 221), (341, 977, 1493, 974), (977, 166, 454, 1493), (978, 1494, 700, 220), (342, 981, 1494, 978), (981, 219, 507, 1494), (982, 1495, 617, 137), (343, 985, 1495, 982), (985, 218, 506, 1495), (986, 1496, 697, 217), (344, 989, 1496, 986), (989, 186, 474, 1496), (990, 1497, 696, 216), (345, 993, 1497, 990), (993, 215, 503, 1497), (994, 1498, 456, 168), (346, 997, 1498, 994), (997, 214, 502, 1498), (998, 1499, 693, 213), (347, 1001, 1499, 998), (1001, 187, 475, 1499), (1002, 1500, 692, 212), (348, 1005, 1500, 1002), (1005, 211, 499, 1500), (1006, 1501, 620, 140), (349, 1009, 1501, 1006), (1009, 210, 498, 1501), (1010, 1502, 689, 209), (350, 1013, 1502, 1010), (1013, 109, 589, 1502), (1014, 1503, 688, 208), (351, 1017, 1503, 1014), (1017, 207, 495, 1503), (1018, 1504, 621, 141), (352, 1021, 1504, 1018), (1021, 206, 494, 1504), (1022, 1505, 685, 205), (353, 1025, 1505, 1022), (1025, 190, 478, 1505), (1026, 1506, 684, 204), (354, 1029, 1506, 1026), (1029, 203, 491, 1506), (1030, 1507, 583, 103), (355, 1033, 1507, 1030), (1033, 202, 490, 1507), (1034, 1508, 681, 201), (356, 1037, 1508, 1034), (1037, 191, 479, 1508), (1038, 1509, 680, 200), (357, 1041, 1509, 1038), (1041, 199, 487, 1509), (1042, 1510, 624, 144), (358, 1045, 1510, 1042), (1045, 198, 486, 1510), (1046, 1511, 677, 197), (359, 1049, 1511, 1046), (1049, 161, 449, 1511), (1050, 1512, 676, 196), (360, 1053, 1512, 1050), (1053, 195, 483, 1512), (1054, 1513, 625, 145), (361, 1057, 1513, 1054), (1057, 194, 482, 1513), (1058, 1514, 673, 193), (362, 1061, 1514, 1058), (1061, 113, 401, 1514), (1062, 1515, 672, 192), (363, 1065, 1515, 1062), (1065, 143, 431, 1515), (1066, 1516, 631, 151), (364, 1069, 1516, 1066), (1069, 142, 430, 1516), (1070, 1517, 669, 189), (365, 1073, 1517, 1070), (1073, 157, 637, 1517), (1074, 1518, 668, 188), (366, 1077, 1518, 1074), (1077, 139, 427, 1518), (1078, 1519, 408, 120), (367, 1081, 1519, 1078), (1081, 138, 426, 1519), (1082, 1520, 665, 185), (368, 1085, 1520, 1082), (1085, 118, 406, 1520), (1086, 1521, 664, 184), (369, 1089, 1521, 1086), (1089, 135, 423, 1521), (1090, 1522, 402, 114), (370, 1093, 1522, 1090), (1093, 134, 422, 1522), (1094, 1523, 661, 181), (371, 1097, 1523, 1094), (1097, 120, 408, 1523), (1098, 1524, 660, 180), (372, 1101, 1524, 1098), (1101, 131, 419, 1524), (1102, 1525, 404, 116), (373, 1105, 1525, 1102), (1105, 130, 418, 1525), (1106, 1526, 657, 177), (374, 1109, 1526, 1106), (1109, 121, 409, 1526), (1110, 1527, 656, 176), (375, 1113, 1527, 1110), (1113, 127, 415, 1527), (1114, 1528, 405, 117), (376, 1117, 1528, 1114), (1117, 126, 414, 1528), (1118, 1529, 653, 173), (377, 1121, 1529, 1118), (1121, 111, 399, 1529), (1122, 1530, 652, 172), (378, 1125, 1530, 1122), (1125, 123, 411, 1530), (1126, 1531, 633, 153), (379, 1129, 1531, 1126), (1129, 122, 410, 1531), (1130, 1532, 645, 165), (380, 1133, 1532, 1130), (1133, 99, 387, 1532), (1134, 1533, 393, 105), (381, 1137, 1533, 1134), (1137, 109, 397, 1533), (1138, 1534, 392, 104), (382, 1141, 1534, 1138), (1141, 108, 396, 1534), (1142, 1535, 390, 102), (383, 1145, 1535, 1142), (1145, 106, 394, 1535), (1146, 1536, 396, 108), (384, 1149, 1536, 1146), (1149, 169, 649, 1536), (1150, 1537, 643, 163), (385, 1153, 1537, 1150), (1153, 101, 389, 1537)])
me_cube.materials.append(mat_material)
me_cube.use_remesh_preserve_volume = False
me_cube.use_remesh_preserve_attributes = False
me_cube.use_mirror_vertex_groups = False
me_cube.update()

# ---- objects
ob_cube = bpy.data.objects.new('Cube', me_cube)
ob_lamp = bpy.data.objects.new('Lamp', light_lamp)

# ---- transforms, parenting, visibility, modifiers, constraints
ob_cube.location = (0.0, 0.0, 5.181)
ob_cube.scale = (10.11, 10.11, 10.11)
ob_cube.lock_rotations_4d = False
ob_cube.empty_display_type = 'ARROWS'
ob_cube.lineart.crease_threshold = 0.0
ob_lamp.location = (4.076, 1.005, 5.904)
ob_lamp.rotation_euler = (0.6503, 0.05522, 1.866)
ob_lamp.lock_rotations_4d = False
ob_lamp.empty_display_type = 'ARROWS'
ob_lamp.color = (0.0, 0.0, 0.0, 0.0)
ob_lamp.lineart.crease_threshold = 0.0

# ---- collection membership
col_collection_1.objects.link(ob_cube)
col_collection_1.objects.link(ob_lamp)

# ---- scene / render settings (as saved in the file)
scene.frame_start = 1; scene.frame_end = 250; scene.frame_set(1)
scene.render.engine = 'BLENDER_EEVEE_NEXT'
scene.render.resolution_percentage = 50
scene.render.dither_intensity = 0.0
scene.cycles.use_denoising = False
scene.cycles.samples = 128
scene.cycles.sampling_pattern = 'TABULATED_SOBOL'
scene.cycles.use_adaptive_sampling = False
scene.cycles.use_light_tree = False
scene.cycles.blur_glossy = 0.0
scene.cycles.sample_clamp_indirect = 0.0
scene.view_settings.view_transform = 'Standard'
bpy.context.view_layer.update()

# ---- added for rendering (the .blend has no active camera): camera
cam_auto = bpy.data.cameras.new('AutoCamera')
cam_auto.lens = 50.0
cam_auto.sensor_width = 36.0
cam_auto.clip_end = 1000.0
ob_auto_camera = bpy.data.objects.new('AutoCamera', cam_auto)
scene.collection.objects.link(ob_auto_camera)
ob_auto_camera.location = (26.8802, -32.2563, 19.1802)
ob_auto_camera.rotation_euler = (1.09748, -7.21219e-08, 0.694738)
scene.camera = ob_auto_camera
bpy.context.view_layer.update()
